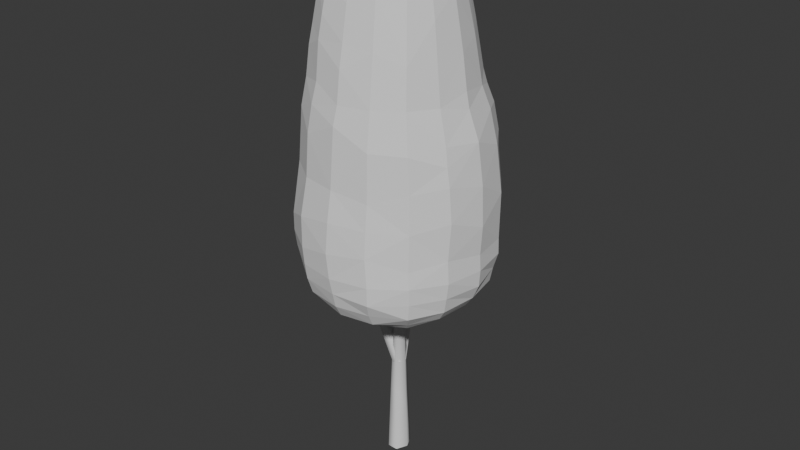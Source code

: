 # Source: VerticalTree-HIGHLOD.blend  (saved by Blender 4.1.24; exported with 4.5.12 LTS)
import bpy
from mathutils import Matrix  # noqa: F401  (used for matrix-valued properties, if any)

bpy.ops.wm.read_factory_settings(use_empty=True)
scene = bpy.context.scene
scene.name = 'Scene'

# ---- world
world_world = bpy.data.worlds.new('World'); scene.world = world_world
world_world.use_nodes = True; world_world.node_tree.nodes.clear()
_N = world_world.node_tree.nodes; _L = world_world.node_tree.links
n0 = _N.new('ShaderNodeOutputWorld'); n0.name = 'World Output'; n0.location = (300, 300)
n1 = _N.new('ShaderNodeBackground'); n1.name = 'Background'; n1.location = (10, 300)
n1.inputs[0].default_value = (0.05088, 0.05088, 0.05088, 1.0)
_L.new(n1.outputs[0], n0.inputs[0])
n0.is_active_output = True
world_world.color = (0.05088, 0.05088, 0.05088)
world_world.use_sun_shadow = False
world_world.sun_shadow_jitter_overblur = 0.0

# ---- meshes
me_cube = bpy.data.meshes.new('Cube')
me_cube.from_pydata([(-0.6349, -0.6411, -1.151), (-0.1243, -0.1006, 0.9343), (-0.6385, 0.6433, -1.138), (-0.1159, 0.1052, 0.9518), (0.633, -0.6371, -1.134), (0.1163, -0.1235, 0.9318), (0.6337, 0.6327, -1.12), (0.1016, 0.1151, 0.9537), (-0.8105, -0.86, -0.9155), (-0.8408, 0.8913, -0.9174), (0.8648, 0.8156, -0.9081), (0.8814, -0.8866, -0.916), (-0.8621, -0.8789, -0.5269), (-0.8007, 0.8382, -0.5294), (0.877, 0.8463, -0.5282), (0.8513, -0.863, -0.5206), (-0.7926, -0.807, -0.1053), (-0.782, 0.7967, -0.1128), (0.7986, 0.7927, -0.09228), (0.7944, -0.8126, -0.1001), (-0.7028, -0.7474, 0.2173), (-0.6905, 0.6985, 0.2058), (0.6573, 0.6655, 0.2027), (0.6922, -0.7084, 0.2139), (-0.642, -0.6505, 0.5144), (-0.617, 0.6442, 0.5119), (0.566, 0.5929, 0.4967), (0.6044, -0.6036, 0.5137), (-0.5019, -0.4878, 0.7848), (-0.492, 0.4987, 0.7773), (0.4498, 0.4596, 0.7591), (0.468, -0.473, 0.7778), (-0.2844, -0.2711, 0.9156), (-0.2587, 0.2627, 0.923), (0.245, 0.245, 0.9249), (0.2587, -0.2658, 0.9178), (-0.7274, 0.006295, -1.157), (-0.1973, -0.1799, 0.9296), (-0.1368, 0.003277, 0.9449), (-0.7498, 0.7751, -1.062), (0.0005966, 0.7242, -1.131), (-0.007527, 0.1208, 0.954), (0.7501, 0.7321, -1.052), (0.7201, 0.0006688, -1.128), (0.1196, -0.0009385, 0.9432), (0.7714, -0.7829, -1.072), (0.005005, -0.7337, -1.147), (-0.001889, -0.1277, 0.9314), (-0.7499, -0.7688, -1.067), (-0.8304, 0.8659, -0.7301), (0.8758, 0.8506, -0.7318), (0.8661, -0.8851, -0.7269), (0.02484, -1.228, -0.9208), (1.219, -0.02366, -0.9167), (-0.0168, 1.174, -0.9129), (-1.119, 0.01366, -0.9105), (-0.8757, -0.9109, -0.7341), (-0.8132, 0.8402, -0.313), (0.8332, 0.8273, -0.3059), (0.8254, -0.8341, -0.3053), (-0.02637, -1.226, -0.5175), (1.235, -0.003592, -0.5214), (0.01675, 1.156, -0.5297), (-1.14, 0.01106, -0.5328), (-0.8249, -0.8192, -0.3122), (-0.7195, 0.73, 0.05689), (0.7098, 0.7208, 0.0596), (0.7375, -0.7589, 0.05757), (-0.0239, -1.115, -0.1052), (1.117, -0.0101, -0.08721), (-0.007938, 1.098, -0.1044), (-1.07, 0.00358, -0.1125), (-0.7501, -0.7805, 0.06767), (-0.6556, 0.6722, 0.3634), (0.6101, 0.6312, 0.3537), (0.6547, -0.6597, 0.3675), (-0.00519, -1.005, 0.2201), (0.9264, -0.00331, 0.2086), (-0.01491, 0.9256, 0.203), (-0.9515, -0.01189, 0.2115), (-0.6751, -0.7008, 0.3763), (-0.58, 0.5888, 0.6515), (0.5221, 0.5419, 0.6393), (0.5571, -0.549, 0.6563), (-0.01528, -0.8577, 0.5216), (0.8074, 0.006681, 0.5023), (-0.01108, 0.8335, 0.5044), (-0.8494, 0.002051, 0.5015), (-0.5985, -0.5891, 0.6657), (-0.3569, 0.3688, 0.8678), (0.3445, 0.3453, 0.8633), (0.3518, -0.36, 0.8688), (-0.01238, -0.6616, 0.7825), (0.6244, -0.004367, 0.7656), (0.006972, 0.6465, 0.7669), (-0.6949, 0.009345, 0.7795), (-0.3786, -0.3629, 0.8681), (-0.1777, 0.1727, 0.9468), (0.1653, 0.172, 0.9492), (0.1879, -0.1896, 0.931), (-0.002365, -0.3746, 0.9137), (0.345, -0.01027, 0.9204), (0.003023, 0.3545, 0.9273), (-0.3802, 0.002509, 0.9193), (-0.5135, 0.004562, 0.8663), (0.007477, 0.4959, 0.8681), (0.474, -0.01019, 0.8638), (-0.007687, -0.5025, 0.8683), (-0.8153, 0.001936, 0.6565), (-0.002697, 0.7571, 0.6459), (0.7384, 0.002441, 0.6413), (-0.01316, -0.7745, 0.6641), (-0.9087, -0.002522, 0.3765), (-0.01753, 0.8836, 0.3557), (0.868, 0.001896, 0.3606), (-0.003, -0.9348, 0.3729), (-1.009, -0.01273, 0.06476), (-0.0121, 0.9959, 0.05819), (0.9889, -0.007127, 0.05965), (-0.003425, -1.058, 0.05925), (-1.119, 0.02669, -0.3158), (-0.004635, 1.141, -0.3142), (1.193, -0.005583, -0.2993), (-0.03062, -1.144, -0.3088), (-1.158, 0.002703, -0.7321), (0.007129, 1.176, -0.7314), (1.216, -0.01569, -0.7308), (-0.02047, -1.264, -0.7284), (-1.001, 0.01328, -1.056), (-0.002588, 1.018, -1.055), (1.037, -0.02067, -1.061), (0.002616, -1.078, -1.08), (-0.01247, -0.001575, 0.9449), (-0.002305, 0.003462, -1.166), (0.001027, -0.2583, 0.9253), (0.2366, -0.003331, 0.9398), (-0.00188, 0.2343, 0.9506), (-0.2611, 0.001897, 0.9409), (-0.6998, -0.3877, -1.143), (-0.1584, -0.1355, 0.9327), (-0.1293, 0.06216, 0.9495), (-0.7043, 0.7147, -1.102), (-0.3908, 0.7022, -1.13), (0.05572, 0.1211, 0.9544), (0.7002, 0.6906, -1.098), (0.6985, 0.3821, -1.135), (0.1202, -0.07227, 0.9364), (0.7121, -0.7103, -1.115), (0.3838, -0.6859, -1.139), (-0.07337, -0.1145, 0.9325), (-0.7849, -0.8238, -0.9995), (-0.8513, 0.8862, -0.8233), (0.878, 0.8445, -0.823), (0.888, -0.8994, -0.8205), (-0.453, -1.148, -0.9207), (1.115, -0.5028, -0.9154), (0.4699, 1.062, -0.9091), (-1.055, 0.494, -0.9137), (-0.8751, -0.912, -0.6344), (-0.8117, 0.8457, -0.4223), (0.859, 0.8406, -0.4164), (0.8383, -0.8448, -0.4131), (-0.4988, -1.147, -0.5214), (1.134, -0.4744, -0.5217), (0.4757, 1.085, -0.5291), (-1.046, 0.472, -0.5307), (-0.8102, -0.8108, -0.2062), (-0.7555, 0.7644, -0.02449), (0.753, 0.7662, -0.008667), (0.7595, -0.7835, -0.01605), (-0.4562, -1.042, -0.09946), (1.013, -0.4455, -0.09794), (0.4297, 1.031, -0.1004), (-0.9887, 0.4445, -0.1122), (-0.7153, -0.7614, 0.1375), (-0.6776, 0.6842, 0.2894), (0.6334, 0.6495, 0.2794), (0.6769, -0.6874, 0.289), (-0.387, -0.9345, 0.2099), (0.8596, -0.3807, 0.2034), (0.3508, 0.8562, 0.1991), (-0.8817, 0.3876, 0.2123), (-0.6553, -0.6738, 0.4448), (-0.5994, 0.6155, 0.5783), (0.5469, 0.5727, 0.5655), (0.5843, -0.5795, 0.5838), (-0.368, -0.8297, 0.523), (0.7592, -0.3325, 0.5032), (0.3065, 0.7559, 0.4978), (-0.7795, 0.3545, 0.5055), (-0.559, -0.5442, 0.7265), (-0.4241, 0.433, 0.8283), (0.4005, 0.4063, 0.8163), (0.4109, -0.4172, 0.829), (-0.2807, -0.6145, 0.7854), (0.5932, -0.2569, 0.7738), (0.2574, 0.5977, 0.7643), (-0.6383, 0.2811, 0.782), (-0.3262, -0.3124, 0.8966), (-0.2181, 0.2169, 0.9385), (0.2039, 0.207, 0.9409), (0.2224, -0.2272, 0.9276), (-0.156, -0.3508, 0.9136), (0.3269, -0.1489, 0.9191), (0.1368, 0.3235, 0.927), (-0.344, 0.1467, 0.9206), (-0.6969, 0.3913, -1.129), (-0.246, -0.23, 0.9258), (-0.1343, -0.05581, 0.9391), (-0.7949, 0.832, -0.9987), (0.3874, 0.6917, -1.128), (-0.07046, 0.1146, 0.9529), (0.8137, 0.7783, -0.99), (0.7102, -0.3902, -1.143), (0.1098, 0.06734, 0.9494), (0.8521, -0.8756, -1.008), (-0.4046, -0.6996, -1.146), (0.06942, -0.1317, 0.9315), (-0.7091, -0.7144, -1.114), (-0.8057, 0.8448, -0.6325), (0.8781, 0.8511, -0.6357), (0.8575, -0.8777, -0.6269), (0.4978, -1.171, -0.927), (1.096, 0.4325, -0.9104), (-0.4601, 1.082, -0.9146), (-1.04, -0.4686, -0.9114), (-0.857, -0.8933, -0.8295), (-0.8017, 0.8265, -0.2104), (0.8214, 0.8254, -0.1964), (0.8135, -0.826, -0.2), (0.4454, -1.12, -0.5193), (1.143, 0.4648, -0.5261), (-0.4327, 1.073, -0.5288), (-1.08, -0.4674, -0.5304), (-0.8419, -0.8418, -0.4189), (-0.6974, 0.7108, 0.1267), (0.6816, 0.6867, 0.1282), (0.7127, -0.7294, 0.1304), (0.4155, -1.042, -0.1034), (1.001, 0.4513, -0.09752), (-0.4296, 1.024, -0.1084), (-1.01, -0.4421, -0.1069), (-0.7751, -0.7999, -0.01371), (-0.6396, 0.6676, 0.434), (0.5872, 0.6095, 0.4265), (0.6271, -0.6316, 0.4427), (0.3759, -0.9155, 0.2054), (0.8401, 0.3747, 0.2016), (-0.3857, 0.8767, 0.202), (-0.8925, -0.4089, 0.2173), (-0.695, -0.7299, 0.2975), (-0.5423, 0.549, 0.7216), (0.4948, 0.5045, 0.6998), (0.5172, -0.5142, 0.7189), (0.3279, -0.7981, 0.512), (0.7249, 0.3278, 0.4965), (-0.3333, 0.788, 0.5011), (-0.81, -0.3717, 0.5235), (-0.6261, -0.6273, 0.5934), (-0.3035, 0.313, 0.8996), (0.2918, 0.2908, 0.8996), (0.3017, -0.3099, 0.8988), (0.2541, -0.6026, 0.7837), (0.5804, 0.2554, 0.7613), (-0.261, 0.6173, 0.776), (-0.6452, -0.2669, 0.7839), (-0.4408, -0.4243, 0.8313), (-0.1415, 0.1334, 0.9506), (0.1298, 0.1404, 0.9529), (0.1507, -0.153, 0.9312), (0.1451, -0.3451, 0.9159), (0.3168, 0.1286, 0.9226), (-0.1368, 0.3352, 0.926), (-0.3614, -0.1458, 0.9179), (-0.4711, 0.2063, 0.8662), (-0.4829, -0.1966, 0.8675), (-0.6014, 0.005974, 0.8291), (-0.4414, 0.003833, 0.8966), (0.1951, 0.4533, 0.8658), (-0.1881, 0.4669, 0.868), (0.007988, 0.5737, 0.8222), (0.005868, 0.4227, 0.9032), (0.4471, -0.2016, 0.867), (0.4392, 0.1829, 0.8626), (0.5509, -0.006095, 0.8189), (0.406, -0.01183, 0.8978), (-0.2125, -0.4704, 0.8679), (0.1939, -0.4649, 0.8684), (-0.01086, -0.5819, 0.8315), (-0.003969, -0.4335, 0.8966), (-0.7475, 0.3424, 0.6467), (-0.7561, -0.3316, 0.6527), (-0.839, -0.0009874, 0.5753), (-0.7568, 0.01278, 0.7233), (0.2929, 0.6956, 0.63), (-0.3106, 0.7361, 0.6464), (-0.005455, 0.7987, 0.5758), (0.003464, 0.7063, 0.7086), (0.6938, -0.3081, 0.646), (0.6691, 0.2982, 0.6291), (0.7755, 0.006175, 0.5714), (0.6884, -0.001685, 0.7076), (-0.339, -0.7488, 0.6665), (0.2956, -0.7259, 0.6601), (-0.01418, -0.8196, 0.5937), (-0.01151, -0.7238, 0.7227), (-0.8371, 0.3771, 0.363), (-0.8516, -0.4011, 0.3619), (-0.9422, -0.0094, 0.2907), (-0.872, 0.004442, 0.4403), (0.3263, 0.8074, 0.3516), (-0.3672, 0.8426, 0.361), (-0.01806, 0.9018, 0.2818), (-0.01583, 0.8619, 0.4296), (0.8131, -0.3503, 0.3562), (0.7854, 0.3547, 0.3536), (0.8986, -0.0003859, 0.2863), (0.8369, 0.004772, 0.4323), (-0.3861, -0.8923, 0.3691), (0.3497, -0.8544, 0.3634), (-0.001352, -0.975, 0.2983), (-0.0106, -0.8986, 0.4487), (-0.9246, 0.3992, 0.05548), (-0.939, -0.4245, 0.06448), (-1.044, -0.007844, -0.02157), (-0.967, -0.01315, 0.1384), (0.3842, 0.9228, 0.05746), (-0.4031, 0.9246, 0.05622), (-0.01398, 1.05, -0.0172), (-0.01244, 0.9512, 0.126), (0.9107, -0.4089, 0.05746), (0.9038, 0.3996, 0.06054), (1.043, -0.008574, -0.01028), (0.9542, -0.005515, 0.1305), (-0.4202, -0.9909, 0.06681), (0.3875, -0.9696, 0.05913), (-0.0139, -1.1, -0.01339), (-0.004044, -1.027, 0.1357), (-1.044, 0.4672, -0.319), (-1.049, -0.4414, -0.3148), (-1.14, 0.01521, -0.4205), (-1.105, 0.01308, -0.2109), (0.4506, 1.062, -0.3128), (-0.4513, 1.07, -0.3178), (0.004885, 1.15, -0.4227), (-0.005802, 1.129, -0.2086), (1.098, -0.4646, -0.2987), (1.101, 0.4559, -0.2978), (1.216, -0.002522, -0.4101), (1.162, -0.004921, -0.188), (-0.4715, -1.064, -0.3105), (0.4267, -1.066, -0.3077), (-0.03098, -1.177, -0.4138), (-0.02837, -1.132, -0.202), (-1.066, 0.4837, -0.7309), (-1.078, -0.4926, -0.7366), (-1.15, 0.01225, -0.8259), (-1.144, 0.00559, -0.6357), (0.4785, 1.096, -0.7307), (-0.4602, 1.109, -0.7293), (-0.00982, 1.191, -0.8211), (0.01672, 1.167, -0.6336), (1.125, -0.492, -0.7283), (1.137, 0.4624, -0.7325), (1.23, -0.01787, -0.8235), (1.234, -0.009798, -0.6302), (-0.4778, -1.184, -0.7316), (0.4807, -1.155, -0.7258), (0.001351, -1.257, -0.8288), (-0.03494, -1.255, -0.6301), (-0.9403, 0.4388, -1.059), (-0.9369, -0.4182, -1.061), (-0.8997, 0.01179, -1.112), (-1.069, 0.01557, -0.9931), (0.4201, 0.9361, -1.052), (-0.4234, 0.969, -1.059), (-0.001174, 0.904, -1.1), (-0.004438, 1.1, -0.9949), (0.9777, -0.444, -1.068), (0.9629, 0.4027, -1.057), (0.9182, -0.01147, -1.115), (1.142, -0.02796, -0.9975), (-0.4253, -0.987, -1.069), (0.4364, -1.006, -1.079), (-0.01274, -0.9186, -1.119), (0.01844, -1.177, -1.007), (-0.009507, -0.06485, 0.9377), (-0.01072, 0.06142, 0.9509), (0.052, -0.001086, 0.9438), (-0.0763, 0.0006359, 0.9452), (-0.001854, -0.4066, -1.161), (0.0009725, 0.4091, -1.15), (-0.4134, 0.002605, -1.154), (0.4119, -0.001454, -1.154), (-0.111, -0.2396, 0.9267), (0.1092, -0.2431, 0.9276), (-0.0004924, -0.3203, 0.9221), (0.004632, -0.1936, 0.9278), (0.2293, -0.105, 0.9349), (0.215, 0.0949, 0.9452), (0.2907, -0.006836, 0.9337), (0.1783, -0.001697, 0.9421), (0.0899, 0.219, 0.951), (-0.09587, 0.219, 0.949), (0.0003912, 0.2933, 0.9426), (-0.004402, 0.1776, 0.954), (-0.2351, 0.09687, 0.9444), (-0.2543, -0.09837, 0.9364), (-0.3232, 0.0009809, 0.9338), (-0.1984, 0.004148, 0.9441), (-0.1919, -0.07105, 0.9383), (-0.3082, -0.123, 0.9301), (-0.2901, 0.1208, 0.9361), (-0.0796, 0.1653, 0.9525), (-0.1155, 0.2752, 0.9408), (0.112, 0.2693, 0.9426), (0.164, 0.08026, 0.9485), (0.2647, 0.1102, 0.9375), (0.2769, -0.1257, 0.9304), (0.08774, -0.185, 0.929), (0.1261, -0.295, 0.9247), (-0.1335, -0.297, 0.9227), (0.3987, 0.4, -1.145), (-0.4039, 0.404, -1.166), (-0.4014, -0.4023, -1.174), (-0.07317, 0.05989, 0.9503), (0.05246, 0.06441, 0.9507), (0.05787, -0.06946, 0.9362), (0.4573, -1.097, -1.005), (0.4052, -0.8735, -1.118), (-0.3967, -0.8773, -1.125), (1.06, 0.4244, -0.9939), (0.8564, 0.3913, -1.094), (0.8596, -0.4005, -1.104), (-0.4551, 1.059, -0.9983), (-0.3972, 0.8661, -1.103), (0.3949, 0.8524, -1.096), (-0.9932, -0.4423, -0.9939), (-0.8611, -0.4, -1.117), (-0.8569, 0.4097, -1.112), (0.464, -1.148, -0.624), (0.4977, -1.173, -0.8224), (-0.4618, -1.174, -0.8296), (1.141, 0.4666, -0.633), (1.143, 0.4631, -0.8239), (1.14, -0.5013, -0.8236), (-0.4376, 1.082, -0.6323), (-0.476, 1.129, -0.8268), (0.4736, 1.084, -0.8232), (-1.089, -0.4869, -0.6374), (-1.067, -0.4829, -0.8246), (-1.07, 0.4901, -0.8235), (0.4238, -1.056, -0.2018), (0.4329, -1.083, -0.4141), (-0.4836, -1.096, -0.4146), (1.064, 0.4475, -0.1871), (1.134, 0.4612, -0.4093), (1.122, -0.466, -0.4078), (-0.4469, 1.058, -0.2103), (-0.4401, 1.071, -0.4224), (0.4611, 1.07, -0.4211), (-1.028, -0.4398, -0.2092), (-1.065, -0.4493, -0.4228), (-1.053, 0.4753, -0.4221), (0.3806, -0.9429, 0.1308), (0.4017, -1.006, -0.02074), (-0.4411, -1.012, -0.01537), (0.8647, 0.3839, 0.1257), (0.9649, 0.4257, -0.009859), (0.9638, -0.4307, -0.01865), (-0.3927, 0.8916, 0.1282), (-0.4141, 0.9696, -0.02091), (0.4103, 0.981, -0.0154), (-0.9185, -0.4163, 0.1385), (-0.9764, -0.436, -0.01553), (-0.9536, 0.419, -0.02312), (0.342, -0.8236, 0.4353), (0.3612, -0.883, 0.2876), (-0.3866, -0.9151, 0.2878), (0.7546, 0.3444, 0.4261), (0.8142, 0.3641, 0.2783), (0.8371, -0.3642, 0.2821), (-0.3466, 0.8097, 0.4359), (-0.3804, 0.868, 0.2781), (0.34, 0.8331, 0.2754), (-0.837, -0.3914, 0.4432), (-0.8645, -0.4017, 0.2936), (-0.8594, 0.3851, 0.2897), (0.2786, -0.6713, 0.7312), (0.3103, -0.7648, 0.5901), (-0.3559, -0.7918, 0.5952), (0.6316, 0.2816, 0.6965), (0.6967, 0.3102, 0.5659), (0.7272, -0.3212, 0.5762), (-0.294, 0.687, 0.7134), (-0.3232, 0.768, 0.5752), (0.2979, 0.7265, 0.5673), (-0.7157, -0.3038, 0.7244), (-0.7824, -0.351, 0.5862), (-0.761, 0.3547, 0.577), (0.1672, -0.3998, 0.8977), (0.2234, -0.5341, 0.8291), (-0.2454, -0.5407, 0.8296), (0.3739, 0.1521, 0.898), (0.5107, 0.2191, 0.8167), (0.5192, -0.2302, 0.8247), (-0.1601, 0.3988, 0.9022), (-0.2229, 0.5418, 0.8255), (0.2273, 0.5265, 0.8188), (-0.416, -0.1687, 0.8968), (-0.561, -0.2295, 0.8304), (-0.5534, 0.244, 0.8288), (-0.4011, 0.1743, 0.8971), (0.1641, 0.3835, 0.9016), (0.3818, -0.1739, 0.8984), (-0.1806, -0.4039, 0.896), (-0.7165, 0.3139, 0.716), (0.2776, 0.657, 0.7005), (0.6527, -0.2852, 0.7124), (-0.313, -0.6869, 0.734), (-0.8031, 0.358, 0.4387), (0.316, 0.7838, 0.4255), (0.7886, -0.3411, 0.4293), (-0.3791, -0.8611, 0.4482), (-0.9033, 0.3896, 0.1336), (0.3642, 0.8841, 0.1282), (0.8778, -0.394, 0.1298), (-0.3974, -0.9564, 0.1393), (-1.026, 0.4688, -0.2105), (0.4435, 1.056, -0.2024), (1.058, -0.4602, -0.194), (-0.4629, -1.053, -0.2035), (-1.049, 0.472, -0.6349), (0.4816, 1.091, -0.6353), (1.123, -0.4846, -0.629), (-0.4877, -1.173, -0.6308), (-1.0, 0.4686, -0.9964), (0.4412, 0.999, -0.9893), (1.074, -0.4851, -1.004), (-0.4355, -1.087, -1.012), (-0.07499, -0.05835, 0.9387), (0.3994, -0.3987, -1.153), (-0.08695, -0.1742, 0.9283), (0.1752, -0.08539, 0.9356), (0.0701, 0.1697, 0.9544), (-0.1802, 0.07673, 0.948)], [], [(545, 140, 3, 267), (544, 143, 7, 268), (543, 146, 5, 269), (542, 149, 1, 139), (541, 213, 4, 148), (540, 208, 1, 149), (539, 154, 8, 150), (538, 155, 11, 215), (537, 156, 10, 212), (536, 157, 9, 209), (535, 162, 12, 158), (534, 163, 15, 221), (533, 164, 14, 220), (532, 165, 13, 219), (531, 170, 16, 166), (530, 171, 19, 229), (529, 172, 18, 228), (528, 173, 17, 227), (527, 178, 20, 174), (526, 179, 23, 237), (525, 180, 22, 236), (524, 181, 21, 235), (523, 186, 24, 182), (522, 187, 27, 245), (521, 188, 26, 244), (520, 189, 25, 243), (519, 194, 28, 190), (518, 195, 31, 253), (517, 196, 30, 252), (516, 197, 29, 251), (515, 202, 32, 198), (514, 203, 35, 261), (513, 204, 34, 260), (512, 205, 33, 259), (511, 274, 89, 191), (510, 275, 104, 276), (509, 273, 103, 277), (508, 278, 90, 192), (507, 279, 105, 280), (506, 272, 102, 281), (505, 282, 91, 193), (504, 283, 106, 284), (503, 271, 101, 285), (502, 286, 96, 266), (501, 287, 107, 288), (500, 270, 100, 289), (499, 290, 81, 183), (498, 291, 108, 292), (497, 265, 95, 293), (496, 294, 82, 184), (495, 295, 109, 296), (494, 264, 94, 297), (493, 298, 83, 185), (492, 299, 110, 300), (491, 263, 93, 301), (490, 302, 88, 258), (489, 303, 111, 304), (488, 262, 92, 305), (487, 306, 73, 175), (486, 307, 112, 308), (485, 257, 87, 309), (484, 310, 74, 176), (483, 311, 113, 312), (482, 256, 86, 313), (481, 314, 75, 177), (480, 315, 114, 316), (479, 255, 85, 317), (478, 318, 80, 250), (477, 319, 115, 320), (476, 254, 84, 321), (475, 322, 65, 167), (474, 323, 116, 324), (473, 249, 79, 325), (472, 326, 66, 168), (471, 327, 117, 328), (470, 248, 78, 329), (469, 330, 67, 169), (468, 331, 118, 332), (467, 247, 77, 333), (466, 334, 72, 242), (465, 335, 119, 336), (464, 246, 76, 337), (463, 338, 57, 159), (462, 339, 120, 340), (461, 241, 71, 341), (460, 342, 58, 160), (459, 343, 121, 344), (458, 240, 70, 345), (457, 346, 59, 161), (456, 347, 122, 348), (455, 239, 69, 349), (454, 350, 64, 234), (453, 351, 123, 352), (452, 238, 68, 353), (451, 354, 49, 151), (450, 355, 124, 356), (449, 233, 63, 357), (448, 358, 50, 152), (447, 359, 125, 360), (446, 232, 62, 361), (445, 362, 51, 153), (444, 363, 126, 364), (443, 231, 61, 365), (442, 366, 56, 226), (441, 367, 127, 368), (440, 230, 60, 369), (439, 370, 39, 141), (438, 371, 128, 372), (437, 225, 55, 373), (436, 374, 42, 144), (435, 375, 129, 376), (434, 224, 54, 377), (433, 378, 45, 147), (432, 379, 130, 380), (431, 223, 53, 381), (430, 382, 48, 218), (429, 383, 131, 384), (428, 222, 52, 385), (427, 386, 47, 217), (426, 387, 132, 388), (425, 140, 38, 389), (424, 390, 46, 216), (423, 391, 133, 392), (422, 145, 43, 393), (421, 394, 37, 207), (420, 395, 134, 396), (419, 217, 47, 397), (418, 398, 99, 201), (417, 399, 135, 400), (416, 214, 44, 401), (415, 402, 98, 200), (414, 403, 136, 404), (413, 211, 41, 405), (412, 406, 97, 199), (411, 407, 137, 408), (410, 208, 38, 409), (407, 410, 409, 137), (37, 139, 410, 407), (139, 1, 208, 410), (273, 411, 408, 103), (32, 207, 411, 273), (207, 37, 407, 411), (205, 412, 199, 33), (103, 408, 412, 205), (408, 137, 406, 412), (403, 413, 405, 136), (97, 267, 413, 403), (267, 3, 211, 413), (272, 414, 404, 102), (33, 199, 414, 272), (199, 97, 403, 414), (204, 415, 200, 34), (102, 404, 415, 204), (404, 136, 402, 415), (399, 416, 401, 135), (98, 268, 416, 399), (268, 7, 214, 416), (271, 417, 400, 101), (34, 200, 417, 271), (200, 98, 399, 417), (203, 418, 201, 35), (101, 400, 418, 203), (400, 135, 398, 418), (395, 419, 397, 134), (99, 269, 419, 395), (269, 5, 217, 419), (270, 420, 396, 100), (35, 201, 420, 270), (201, 99, 395, 420), (202, 421, 207, 32), (100, 396, 421, 202), (396, 134, 394, 421), (391, 422, 393, 133), (40, 210, 422, 391), (210, 6, 145, 422), (206, 423, 392, 36), (2, 142, 423, 206), (142, 40, 391, 423), (138, 424, 216, 0), (36, 392, 424, 138), (392, 133, 390, 424), (387, 425, 389, 132), (41, 211, 425, 387), (211, 3, 140, 425), (214, 426, 388, 44), (7, 143, 426, 214), (143, 41, 387, 426), (146, 427, 217, 5), (44, 388, 427, 146), (388, 132, 386, 427), (383, 428, 385, 131), (45, 215, 428, 383), (215, 11, 222, 428), (148, 429, 384, 46), (4, 147, 429, 148), (147, 45, 383, 429), (216, 430, 218, 0), (46, 384, 430, 216), (384, 131, 382, 430), (379, 431, 381, 130), (42, 212, 431, 379), (212, 10, 223, 431), (145, 432, 380, 43), (6, 144, 432, 145), (144, 42, 379, 432), (213, 433, 147, 4), (43, 380, 433, 213), (380, 130, 378, 433), (375, 434, 377, 129), (39, 209, 434, 375), (209, 9, 224, 434), (142, 435, 376, 40), (2, 141, 435, 142), (141, 39, 375, 435), (210, 436, 144, 6), (40, 376, 436, 210), (376, 129, 374, 436), (371, 437, 373, 128), (48, 150, 437, 371), (150, 8, 225, 437), (138, 438, 372, 36), (0, 218, 438, 138), (218, 48, 371, 438), (206, 439, 141, 2), (36, 372, 439, 206), (372, 128, 370, 439), (367, 440, 369, 127), (51, 221, 440, 367), (221, 15, 230, 440), (222, 441, 368, 52), (11, 153, 441, 222), (153, 51, 367, 441), (154, 442, 226, 8), (52, 368, 442, 154), (368, 127, 366, 442), (363, 443, 365, 126), (50, 220, 443, 363), (220, 14, 231, 443), (223, 444, 364, 53), (10, 152, 444, 223), (152, 50, 363, 444), (155, 445, 153, 11), (53, 364, 445, 155), (364, 126, 362, 445), (359, 446, 361, 125), (49, 219, 446, 359), (219, 13, 232, 446), (224, 447, 360, 54), (9, 151, 447, 224), (151, 49, 359, 447), (156, 448, 152, 10), (54, 360, 448, 156), (360, 125, 358, 448), (355, 449, 357, 124), (56, 158, 449, 355), (158, 12, 233, 449), (225, 450, 356, 55), (8, 226, 450, 225), (226, 56, 355, 450), (157, 451, 151, 9), (55, 356, 451, 157), (356, 124, 354, 451), (351, 452, 353, 123), (59, 229, 452, 351), (229, 19, 238, 452), (230, 453, 352, 60), (15, 161, 453, 230), (161, 59, 351, 453), (162, 454, 234, 12), (60, 352, 454, 162), (352, 123, 350, 454), (347, 455, 349, 122), (58, 228, 455, 347), (228, 18, 239, 455), (231, 456, 348, 61), (14, 160, 456, 231), (160, 58, 347, 456), (163, 457, 161, 15), (61, 348, 457, 163), (348, 122, 346, 457), (343, 458, 345, 121), (57, 227, 458, 343), (227, 17, 240, 458), (232, 459, 344, 62), (13, 159, 459, 232), (159, 57, 343, 459), (164, 460, 160, 14), (62, 344, 460, 164), (344, 121, 342, 460), (339, 461, 341, 120), (64, 166, 461, 339), (166, 16, 241, 461), (233, 462, 340, 63), (12, 234, 462, 233), (234, 64, 339, 462), (165, 463, 159, 13), (63, 340, 463, 165), (340, 120, 338, 463), (335, 464, 337, 119), (67, 237, 464, 335), (237, 23, 246, 464), (238, 465, 336, 68), (19, 169, 465, 238), (169, 67, 335, 465), (170, 466, 242, 16), (68, 336, 466, 170), (336, 119, 334, 466), (331, 467, 333, 118), (66, 236, 467, 331), (236, 22, 247, 467), (239, 468, 332, 69), (18, 168, 468, 239), (168, 66, 331, 468), (171, 469, 169, 19), (69, 332, 469, 171), (332, 118, 330, 469), (327, 470, 329, 117), (65, 235, 470, 327), (235, 21, 248, 470), (240, 471, 328, 70), (17, 167, 471, 240), (167, 65, 327, 471), (172, 472, 168, 18), (70, 328, 472, 172), (328, 117, 326, 472), (323, 473, 325, 116), (72, 174, 473, 323), (174, 20, 249, 473), (241, 474, 324, 71), (16, 242, 474, 241), (242, 72, 323, 474), (173, 475, 167, 17), (71, 324, 475, 173), (324, 116, 322, 475), (319, 476, 321, 115), (75, 245, 476, 319), (245, 27, 254, 476), (246, 477, 320, 76), (23, 177, 477, 246), (177, 75, 319, 477), (178, 478, 250, 20), (76, 320, 478, 178), (320, 115, 318, 478), (315, 479, 317, 114), (74, 244, 479, 315), (244, 26, 255, 479), (247, 480, 316, 77), (22, 176, 480, 247), (176, 74, 315, 480), (179, 481, 177, 23), (77, 316, 481, 179), (316, 114, 314, 481), (311, 482, 313, 113), (73, 243, 482, 311), (243, 25, 256, 482), (248, 483, 312, 78), (21, 175, 483, 248), (175, 73, 311, 483), (180, 484, 176, 22), (78, 312, 484, 180), (312, 113, 310, 484), (307, 485, 309, 112), (80, 182, 485, 307), (182, 24, 257, 485), (249, 486, 308, 79), (20, 250, 486, 249), (250, 80, 307, 486), (181, 487, 175, 21), (79, 308, 487, 181), (308, 112, 306, 487), (303, 488, 305, 111), (83, 253, 488, 303), (253, 31, 262, 488), (254, 489, 304, 84), (27, 185, 489, 254), (185, 83, 303, 489), (186, 490, 258, 24), (84, 304, 490, 186), (304, 111, 302, 490), (299, 491, 301, 110), (82, 252, 491, 299), (252, 30, 263, 491), (255, 492, 300, 85), (26, 184, 492, 255), (184, 82, 299, 492), (187, 493, 185, 27), (85, 300, 493, 187), (300, 110, 298, 493), (295, 494, 297, 109), (81, 251, 494, 295), (251, 29, 264, 494), (256, 495, 296, 86), (25, 183, 495, 256), (183, 81, 295, 495), (188, 496, 184, 26), (86, 296, 496, 188), (296, 109, 294, 496), (291, 497, 293, 108), (88, 190, 497, 291), (190, 28, 265, 497), (257, 498, 292, 87), (24, 258, 498, 257), (258, 88, 291, 498), (189, 499, 183, 25), (87, 292, 499, 189), (292, 108, 290, 499), (287, 500, 289, 107), (91, 261, 500, 287), (261, 35, 270, 500), (262, 501, 288, 92), (31, 193, 501, 262), (193, 91, 287, 501), (194, 502, 266, 28), (92, 288, 502, 194), (288, 107, 286, 502), (283, 503, 285, 106), (90, 260, 503, 283), (260, 34, 271, 503), (263, 504, 284, 93), (30, 192, 504, 263), (192, 90, 283, 504), (195, 505, 193, 31), (93, 284, 505, 195), (284, 106, 282, 505), (279, 506, 281, 105), (89, 259, 506, 279), (259, 33, 272, 506), (264, 507, 280, 94), (29, 191, 507, 264), (191, 89, 279, 507), (196, 508, 192, 30), (94, 280, 508, 196), (280, 105, 278, 508), (275, 509, 277, 104), (96, 198, 509, 275), (198, 32, 273, 509), (265, 510, 276, 95), (28, 266, 510, 265), (266, 96, 275, 510), (197, 511, 191, 29), (95, 276, 511, 197), (276, 104, 274, 511), (274, 512, 259, 89), (104, 277, 512, 274), (277, 103, 205, 512), (278, 513, 260, 90), (105, 281, 513, 278), (281, 102, 204, 513), (282, 514, 261, 91), (106, 285, 514, 282), (285, 101, 203, 514), (286, 515, 198, 96), (107, 289, 515, 286), (289, 100, 202, 515), (290, 516, 251, 81), (108, 293, 516, 290), (293, 95, 197, 516), (294, 517, 252, 82), (109, 297, 517, 294), (297, 94, 196, 517), (298, 518, 253, 83), (110, 301, 518, 298), (301, 93, 195, 518), (302, 519, 190, 88), (111, 305, 519, 302), (305, 92, 194, 519), (306, 520, 243, 73), (112, 309, 520, 306), (309, 87, 189, 520), (310, 521, 244, 74), (113, 313, 521, 310), (313, 86, 188, 521), (314, 522, 245, 75), (114, 317, 522, 314), (317, 85, 187, 522), (318, 523, 182, 80), (115, 321, 523, 318), (321, 84, 186, 523), (322, 524, 235, 65), (116, 325, 524, 322), (325, 79, 181, 524), (326, 525, 236, 66), (117, 329, 525, 326), (329, 78, 180, 525), (330, 526, 237, 67), (118, 333, 526, 330), (333, 77, 179, 526), (334, 527, 174, 72), (119, 337, 527, 334), (337, 76, 178, 527), (338, 528, 227, 57), (120, 341, 528, 338), (341, 71, 173, 528), (342, 529, 228, 58), (121, 345, 529, 342), (345, 70, 172, 529), (346, 530, 229, 59), (122, 349, 530, 346), (349, 69, 171, 530), (350, 531, 166, 64), (123, 353, 531, 350), (353, 68, 170, 531), (354, 532, 219, 49), (124, 357, 532, 354), (357, 63, 165, 532), (358, 533, 220, 50), (125, 361, 533, 358), (361, 62, 164, 533), (362, 534, 221, 51), (126, 365, 534, 362), (365, 61, 163, 534), (366, 535, 158, 56), (127, 369, 535, 366), (369, 60, 162, 535), (370, 536, 209, 39), (128, 373, 536, 370), (373, 55, 157, 536), (374, 537, 212, 42), (129, 377, 537, 374), (377, 54, 156, 537), (378, 538, 215, 45), (130, 381, 538, 378), (381, 53, 155, 538), (382, 539, 150, 48), (131, 385, 539, 382), (385, 52, 154, 539), (386, 540, 149, 47), (132, 389, 540, 386), (389, 38, 208, 540), (390, 541, 148, 46), (133, 393, 541, 390), (393, 43, 213, 541), (394, 542, 139, 37), (134, 397, 542, 394), (397, 47, 149, 542), (398, 543, 269, 99), (135, 401, 543, 398), (401, 44, 146, 543), (402, 544, 268, 98), (136, 405, 544, 402), (405, 41, 143, 544), (406, 545, 267, 97), (137, 409, 545, 406), (409, 38, 140, 545)])
_uv = me_cube.uv_layers.new(name='UVMap')
_uv.uv.foreach_set('vector', [0.6205, 0.1875, 0.625, 0.1875, 0.625, 0.25, 0.6205, 0.25, 0.6205, 0.4375, 0.625, 0.4375, 0.625, 0.5, 0.6205, 0.5, 0.6205, 0.6875, 0.625, 0.6875, 0.625, 0.75, 0.6205, 0.75, 0.6205, 0.9375, 0.625, 0.9375, 0.625, 1.0, 0.6205, 1.0, 0.3125, 0.6875, 0.375, 0.6875, 0.375, 0.75, 0.3125, 0.75, 0.8125, 0.6875, 0.875, 0.6875, 0.875, 0.75, 0.8125, 0.75, 0.3957, 0.9375, 0.4025, 0.9375, 0.4025, 1.0, 0.3957, 1.0, 0.3957, 0.6875, 0.4025, 0.6875, 0.4025, 0.75, 0.3957, 0.75, 0.3957, 0.4375, 0.4025, 0.4375, 0.4025, 0.5, 0.3957, 0.5, 0.3957, 0.1875, 0.4025, 0.1875, 0.4025, 0.25, 0.3957, 0.25, 0.4328, 0.9375, 0.4428, 0.9375, 0.4428, 1.0, 0.4328, 1.0, 0.4328, 0.6875, 0.4428, 0.6875, 0.4428, 0.75, 0.4328, 0.75, 0.4328, 0.4375, 0.4428, 0.4375, 0.4428, 0.5, 0.4328, 0.5, 0.4328, 0.1875, 0.4428, 0.1875, 0.4428, 0.25, 0.4328, 0.25, 0.477, 0.9375, 0.4884, 0.9375, 0.4884, 1.0, 0.477, 1.0, 0.477, 0.6875, 0.4884, 0.6875, 0.4884, 0.75, 0.477, 0.75, 0.477, 0.4375, 0.4884, 0.4375, 0.4884, 0.5, 0.477, 0.5, 0.477, 0.1875, 0.4884, 0.1875, 0.4884, 0.25, 0.477, 0.25, 0.5143, 0.9375, 0.523, 0.9375, 0.523, 1.0, 0.5143, 1.0, 0.5143, 0.6875, 0.523, 0.6875, 0.523, 0.75, 0.5143, 0.75, 0.5143, 0.4375, 0.523, 0.4375, 0.523, 0.5, 0.5143, 0.5, 0.5143, 0.1875, 0.523, 0.1875, 0.523, 0.25, 0.5143, 0.25, 0.5468, 0.9375, 0.5548, 0.9375, 0.5548, 1.0, 0.5468, 1.0, 0.5468, 0.6875, 0.5548, 0.6875, 0.5548, 0.75, 0.5468, 0.75, 0.5468, 0.4375, 0.5548, 0.4375, 0.5548, 0.5, 0.5468, 0.5, 0.5468, 0.1875, 0.5548, 0.1875, 0.5548, 0.25, 0.5468, 0.25, 0.5759, 0.9375, 0.5829, 0.9375, 0.5829, 1.0, 0.5759, 1.0, 0.5759, 0.6875, 0.5829, 0.6875, 0.5829, 0.75, 0.5759, 0.75, 0.5759, 0.4375, 0.5829, 0.4375, 0.5829, 0.5, 0.5759, 0.5, 0.5759, 0.1875, 0.5829, 0.1875, 0.5829, 0.25, 0.5759, 0.25, 0.601, 0.9375, 0.607, 0.9375, 0.607, 1.0, 0.601, 1.0, 0.601, 0.6875, 0.607, 0.6875, 0.607, 0.75, 0.601, 0.75, 0.601, 0.4375, 0.607, 0.4375, 0.607, 0.5, 0.601, 0.5, 0.601, 0.1875, 0.607, 0.1875, 0.607, 0.25, 0.601, 0.25, 0.5889, 0.1875, 0.5949, 0.1875, 0.5949, 0.25, 0.5889, 0.25, 0.5889, 0.0625, 0.5949, 0.0625, 0.5949, 0.125, 0.5889, 0.125, 0.601, 0.0625, 0.607, 0.0625, 0.607, 0.125, 0.601, 0.125, 0.5889, 0.4375, 0.5949, 0.4375, 0.5949, 0.5, 0.5889, 0.5, 0.5889, 0.3125, 0.5949, 0.3125, 0.5949, 0.375, 0.5889, 0.375, 0.601, 0.3125, 0.607, 0.3125, 0.607, 0.375, 0.601, 0.375, 0.5889, 0.6875, 0.5949, 0.6875, 0.5949, 0.75, 0.5889, 0.75, 0.5889, 0.5625, 0.5949, 0.5625, 0.5949, 0.625, 0.5889, 0.625, 0.601, 0.5625, 0.607, 0.5625, 0.607, 0.625, 0.601, 0.625, 0.5889, 0.9375, 0.5949, 0.9375, 0.5949, 1.0, 0.5889, 1.0, 0.5889, 0.8125, 0.5949, 0.8125, 0.5949, 0.875, 0.5889, 0.875, 0.601, 0.8125, 0.607, 0.8125, 0.607, 0.875, 0.601, 0.875, 0.5618, 0.1875, 0.5688, 0.1875, 0.5688, 0.25, 0.5618, 0.25, 0.5618, 0.0625, 0.5688, 0.0625, 0.5688, 0.125, 0.5618, 0.125, 0.5759, 0.0625, 0.5829, 0.0625, 0.5829, 0.125, 0.5759, 0.125, 0.5618, 0.4375, 0.5688, 0.4375, 0.5688, 0.5, 0.5618, 0.5, 0.5618, 0.3125, 0.5688, 0.3125, 0.5688, 0.375, 0.5618, 0.375, 0.5759, 0.3125, 0.5829, 0.3125, 0.5829, 0.375, 0.5759, 0.375, 0.5618, 0.6875, 0.5688, 0.6875, 0.5688, 0.75, 0.5618, 0.75, 0.5618, 0.5625, 0.5688, 0.5625, 0.5688, 0.625, 0.5618, 0.625, 0.5759, 0.5625, 0.5829, 0.5625, 0.5829, 0.625, 0.5759, 0.625, 0.5618, 0.9375, 0.5688, 0.9375, 0.5688, 1.0, 0.5618, 1.0, 0.5618, 0.8125, 0.5688, 0.8125, 0.5688, 0.875, 0.5618, 0.875, 0.5759, 0.8125, 0.5829, 0.8125, 0.5829, 0.875, 0.5759, 0.875, 0.5309, 0.1875, 0.5389, 0.1875, 0.5389, 0.25, 0.5309, 0.25, 0.5309, 0.0625, 0.5389, 0.0625, 0.5389, 0.125, 0.5309, 0.125, 0.5468, 0.0625, 0.5548, 0.0625, 0.5548, 0.125, 0.5468, 0.125, 0.5309, 0.4375, 0.5389, 0.4375, 0.5389, 0.5, 0.5309, 0.5, 0.5309, 0.3125, 0.5389, 0.3125, 0.5389, 0.375, 0.5309, 0.375, 0.5468, 0.3125, 0.5548, 0.3125, 0.5548, 0.375, 0.5468, 0.375, 0.5309, 0.6875, 0.5389, 0.6875, 0.5389, 0.75, 0.5309, 0.75, 0.5309, 0.5625, 0.5389, 0.5625, 0.5389, 0.625, 0.5309, 0.625, 0.5468, 0.5625, 0.5548, 0.5625, 0.5548, 0.625, 0.5468, 0.625, 0.5309, 0.9375, 0.5389, 0.9375, 0.5389, 1.0, 0.5309, 1.0, 0.5309, 0.8125, 0.5389, 0.8125, 0.5389, 0.875, 0.5309, 0.875, 0.5468, 0.8125, 0.5548, 0.8125, 0.5548, 0.875, 0.5468, 0.875, 0.497, 0.1875, 0.5057, 0.1875, 0.5057, 0.25, 0.497, 0.25, 0.497, 0.0625, 0.5057, 0.0625, 0.5057, 0.125, 0.497, 0.125, 0.5143, 0.0625, 0.523, 0.0625, 0.523, 0.125, 0.5143, 0.125, 0.497, 0.4375, 0.5057, 0.4375, 0.5057, 0.5, 0.497, 0.5, 0.497, 0.3125, 0.5057, 0.3125, 0.5057, 0.375, 0.497, 0.375, 0.5143, 0.3125, 0.523, 0.3125, 0.523, 0.375, 0.5143, 0.375, 0.497, 0.6875, 0.5057, 0.6875, 0.5057, 0.75, 0.497, 0.75, 0.497, 0.5625, 0.5057, 0.5625, 0.5057, 0.625, 0.497, 0.625, 0.5143, 0.5625, 0.523, 0.5625, 0.523, 0.625, 0.5143, 0.625, 0.497, 0.9375, 0.5057, 0.9375, 0.5057, 1.0, 0.497, 1.0, 0.497, 0.8125, 0.5057, 0.8125, 0.5057, 0.875, 0.497, 0.875, 0.5143, 0.8125, 0.523, 0.8125, 0.523, 0.875, 0.5143, 0.875, 0.4542, 0.1875, 0.4656, 0.1875, 0.4656, 0.25, 0.4542, 0.25, 0.4542, 0.0625, 0.4656, 0.0625, 0.4656, 0.125, 0.4542, 0.125, 0.477, 0.0625, 0.4884, 0.0625, 0.4884, 0.125, 0.477, 0.125, 0.4542, 0.4375, 0.4656, 0.4375, 0.4656, 0.5, 0.4542, 0.5, 0.4542, 0.3125, 0.4656, 0.3125, 0.4656, 0.375, 0.4542, 0.375, 0.477, 0.3125, 0.4884, 0.3125, 0.4884, 0.375, 0.477, 0.375, 0.4542, 0.6875, 0.4656, 0.6875, 0.4656, 0.75, 0.4542, 0.75, 0.4542, 0.5625, 0.4656, 0.5625, 0.4656, 0.625, 0.4542, 0.625, 0.477, 0.5625, 0.4884, 0.5625, 0.4884, 0.625, 0.477, 0.625, 0.4542, 0.9375, 0.4656, 0.9375, 0.4656, 1.0, 0.4542, 1.0, 0.4542, 0.8125, 0.4656, 0.8125, 0.4656, 0.875, 0.4542, 0.875, 0.477, 0.8125, 0.4884, 0.8125, 0.4884, 0.875, 0.477, 0.875, 0.4126, 0.1875, 0.4227, 0.1875, 0.4227, 0.25, 0.4126, 0.25, 0.4126, 0.0625, 0.4227, 0.0625, 0.4227, 0.125, 0.4126, 0.125, 0.4328, 0.0625, 0.4428, 0.0625, 0.4428, 0.125, 0.4328, 0.125, 0.4126, 0.4375, 0.4227, 0.4375, 0.4227, 0.5, 0.4126, 0.5, 0.4126, 0.3125, 0.4227, 0.3125, 0.4227, 0.375, 0.4126, 0.375, 0.4328, 0.3125, 0.4428, 0.3125, 0.4428, 0.375, 0.4328, 0.375, 0.4126, 0.6875, 0.4227, 0.6875, 0.4227, 0.75, 0.4126, 0.75, 0.4126, 0.5625, 0.4227, 0.5625, 0.4227, 0.625, 0.4126, 0.625, 0.4328, 0.5625, 0.4428, 0.5625, 0.4428, 0.625, 0.4328, 0.625, 0.4126, 0.9375, 0.4227, 0.9375, 0.4227, 1.0, 0.4126, 1.0, 0.4126, 0.8125, 0.4227, 0.8125, 0.4227, 0.875, 0.4126, 0.875, 0.4328, 0.8125, 0.4428, 0.8125, 0.4428, 0.875, 0.4328, 0.875, 0.3819, 0.1875, 0.3888, 0.1875, 0.3888, 0.25, 0.3819, 0.25, 0.3819, 0.0625, 0.3888, 0.0625, 0.3888, 0.125, 0.3819, 0.125, 0.3957, 0.0625, 0.4025, 0.0625, 0.4025, 0.125, 0.3957, 0.125, 0.3819, 0.4375, 0.3888, 0.4375, 0.3888, 0.5, 0.3819, 0.5, 0.3819, 0.3125, 0.3888, 0.3125, 0.3888, 0.375, 0.3819, 0.375, 0.3957, 0.3125, 0.4025, 0.3125, 0.4025, 0.375, 0.3957, 0.375, 0.3819, 0.6875, 0.3888, 0.6875, 0.3888, 0.75, 0.3819, 0.75, 0.3819, 0.5625, 0.3888, 0.5625, 0.3888, 0.625, 0.3819, 0.625, 0.3957, 0.5625, 0.4025, 0.5625, 0.4025, 0.625, 0.3957, 0.625, 0.3819, 0.9375, 0.3888, 0.9375, 0.3888, 1.0, 0.3819, 1.0, 0.3819, 0.8125, 0.3888, 0.8125, 0.3888, 0.875, 0.3819, 0.875, 0.3957, 0.8125, 0.4025, 0.8125, 0.4025, 0.875, 0.3957, 0.875, 0.6875, 0.6875, 0.75, 0.6875, 0.75, 0.75, 0.6875, 0.75, 0.6875, 0.5625, 0.75, 0.5625, 0.75, 0.625, 0.6875, 0.625, 0.8125, 0.5625, 0.875, 0.5625, 0.875, 0.625, 0.8125, 0.625, 0.1875, 0.6875, 0.25, 0.6875, 0.25, 0.75, 0.1875, 0.75, 0.1875, 0.5625, 0.25, 0.5625, 0.25, 0.625, 0.1875, 0.625, 0.3125, 0.5625, 0.375, 0.5625, 0.375, 0.625, 0.3125, 0.625, 0.6115, 0.9375, 0.616, 0.9375, 0.616, 1.0, 0.6115, 1.0, 0.6115, 0.8125, 0.616, 0.8125, 0.616, 0.875, 0.6115, 0.875, 0.6205, 0.8125, 0.625, 0.8125, 0.625, 0.875, 0.6205, 0.875, 0.6115, 0.6875, 0.616, 0.6875, 0.616, 0.75, 0.6115, 0.75, 0.6115, 0.5625, 0.616, 0.5625, 0.616, 0.625, 0.6115, 0.625, 0.6205, 0.5625, 0.625, 0.5625, 0.625, 0.625, 0.6205, 0.625, 0.6115, 0.4375, 0.616, 0.4375, 0.616, 0.5, 0.6115, 0.5, 0.6115, 0.3125, 0.616, 0.3125, 0.616, 0.375, 0.6115, 0.375, 0.6205, 0.3125, 0.625, 0.3125, 0.625, 0.375, 0.6205, 0.375, 0.6115, 0.1875, 0.616, 0.1875, 0.616, 0.25, 0.6115, 0.25, 0.6115, 0.0625, 0.616, 0.0625, 0.616, 0.125, 0.6115, 0.125, 0.6205, 0.0625, 0.625, 0.0625, 0.625, 0.125, 0.6205, 0.125, 0.616, 0.0625, 0.6205, 0.0625, 0.6205, 0.125, 0.616, 0.125, 0.616, 0.0, 0.6205, 0.0, 0.6205, 0.0625, 0.616, 0.0625, 0.6205, 0.0, 0.625, 0.0, 0.625, 0.0625, 0.6205, 0.0625, 0.607, 0.0625, 0.6115, 0.0625, 0.6115, 0.125, 0.607, 0.125, 0.607, 0.0, 0.6115, 0.0, 0.6115, 0.0625, 0.607, 0.0625, 0.6115, 0.0, 0.616, 0.0, 0.616, 0.0625, 0.6115, 0.0625, 0.607, 0.1875, 0.6115, 0.1875, 0.6115, 0.25, 0.607, 0.25, 0.607, 0.125, 0.6115, 0.125, 0.6115, 0.1875, 0.607, 0.1875, 0.6115, 0.125, 0.616, 0.125, 0.616, 0.1875, 0.6115, 0.1875, 0.616, 0.3125, 0.6205, 0.3125, 0.6205, 0.375, 0.616, 0.375, 0.616, 0.25, 0.6205, 0.25, 0.6205, 0.3125, 0.616, 0.3125, 0.6205, 0.25, 0.625, 0.25, 0.625, 0.3125, 0.6205, 0.3125, 0.607, 0.3125, 0.6115, 0.3125, 0.6115, 0.375, 0.607, 0.375, 0.607, 0.25, 0.6115, 0.25, 0.6115, 0.3125, 0.607, 0.3125, 0.6115, 0.25, 0.616, 0.25, 0.616, 0.3125, 0.6115, 0.3125, 0.607, 0.4375, 0.6115, 0.4375, 0.6115, 0.5, 0.607, 0.5, 0.607, 0.375, 0.6115, 0.375, 0.6115, 0.4375, 0.607, 0.4375, 0.6115, 0.375, 0.616, 0.375, 0.616, 0.4375, 0.6115, 0.4375, 0.616, 0.5625, 0.6205, 0.5625, 0.6205, 0.625, 0.616, 0.625, 0.616, 0.5, 0.6205, 0.5, 0.6205, 0.5625, 0.616, 0.5625, 0.6205, 0.5, 0.625, 0.5, 0.625, 0.5625, 0.6205, 0.5625, 0.607, 0.5625, 0.6115, 0.5625, 0.6115, 0.625, 0.607, 0.625, 0.607, 0.5, 0.6115, 0.5, 0.6115, 0.5625, 0.607, 0.5625, 0.6115, 0.5, 0.616, 0.5, 0.616, 0.5625, 0.6115, 0.5625, 0.607, 0.6875, 0.6115, 0.6875, 0.6115, 0.75, 0.607, 0.75, 0.607, 0.625, 0.6115, 0.625, 0.6115, 0.6875, 0.607, 0.6875, 0.6115, 0.625, 0.616, 0.625, 0.616, 0.6875, 0.6115, 0.6875, 0.616, 0.8125, 0.6205, 0.8125, 0.6205, 0.875, 0.616, 0.875, 0.616, 0.75, 0.6205, 0.75, 0.6205, 0.8125, 0.616, 0.8125, 0.6205, 0.75, 0.625, 0.75, 0.625, 0.8125, 0.6205, 0.8125, 0.607, 0.8125, 0.6115, 0.8125, 0.6115, 0.875, 0.607, 0.875, 0.607, 0.75, 0.6115, 0.75, 0.6115, 0.8125, 0.607, 0.8125, 0.6115, 0.75, 0.616, 0.75, 0.616, 0.8125, 0.6115, 0.8125, 0.607, 0.9375, 0.6115, 0.9375, 0.6115, 1.0, 0.607, 1.0, 0.607, 0.875, 0.6115, 0.875, 0.6115, 0.9375, 0.607, 0.9375, 0.6115, 0.875, 0.616, 0.875, 0.616, 0.9375, 0.6115, 0.9375, 0.25, 0.5625, 0.3125, 0.5625, 0.3125, 0.625, 0.25, 0.625, 0.25, 0.5, 0.3125, 0.5, 0.3125, 0.5625, 0.25, 0.5625, 0.3125, 0.5, 0.375, 0.5, 0.375, 0.5625, 0.3125, 0.5625, 0.125, 0.5625, 0.1875, 0.5625, 0.1875, 0.625, 0.125, 0.625, 0.125, 0.5, 0.1875, 0.5, 0.1875, 0.5625, 0.125, 0.5625, 0.1875, 0.5, 0.25, 0.5, 0.25, 0.5625, 0.1875, 0.5625, 0.125, 0.6875, 0.1875, 0.6875, 0.1875, 0.75, 0.125, 0.75, 0.125, 0.625, 0.1875, 0.625, 0.1875, 0.6875, 0.125, 0.6875, 0.1875, 0.625, 0.25, 0.625, 0.25, 0.6875, 0.1875, 0.6875, 0.75, 0.5625, 0.8125, 0.5625, 0.8125, 0.625, 0.75, 0.625, 0.75, 0.5, 0.8125, 0.5, 0.8125, 0.5625, 0.75, 0.5625, 0.8125, 0.5, 0.875, 0.5, 0.875, 0.5625, 0.8125, 0.5625, 0.625, 0.5625, 0.6875, 0.5625, 0.6875, 0.625, 0.625, 0.625, 0.625, 0.5, 0.6875, 0.5, 0.6875, 0.5625, 0.625, 0.5625, 0.6875, 0.5, 0.75, 0.5, 0.75, 0.5625, 0.6875, 0.5625, 0.625, 0.6875, 0.6875, 0.6875, 0.6875, 0.75, 0.625, 0.75, 0.625, 0.625, 0.6875, 0.625, 0.6875, 0.6875, 0.625, 0.6875, 0.6875, 0.625, 0.75, 0.625, 0.75, 0.6875, 0.6875, 0.6875, 0.3888, 0.8125, 0.3957, 0.8125, 0.3957, 0.875, 0.3888, 0.875, 0.3888, 0.75, 0.3957, 0.75, 0.3957, 0.8125, 0.3888, 0.8125, 0.3957, 0.75, 0.4025, 0.75, 0.4025, 0.8125, 0.3957, 0.8125, 0.375, 0.8125, 0.3819, 0.8125, 0.3819, 0.875, 0.375, 0.875, 0.375, 0.75, 0.3819, 0.75, 0.3819, 0.8125, 0.375, 0.8125, 0.3819, 0.75, 0.3888, 0.75, 0.3888, 0.8125, 0.3819, 0.8125, 0.375, 0.9375, 0.3819, 0.9375, 0.3819, 1.0, 0.375, 1.0, 0.375, 0.875, 0.3819, 0.875, 0.3819, 0.9375, 0.375, 0.9375, 0.3819, 0.875, 0.3888, 0.875, 0.3888, 0.9375, 0.3819, 0.9375, 0.3888, 0.5625, 0.3957, 0.5625, 0.3957, 0.625, 0.3888, 0.625, 0.3888, 0.5, 0.3957, 0.5, 0.3957, 0.5625, 0.3888, 0.5625, 0.3957, 0.5, 0.4025, 0.5, 0.4025, 0.5625, 0.3957, 0.5625, 0.375, 0.5625, 0.3819, 0.5625, 0.3819, 0.625, 0.375, 0.625, 0.375, 0.5, 0.3819, 0.5, 0.3819, 0.5625, 0.375, 0.5625, 0.3819, 0.5, 0.3888, 0.5, 0.3888, 0.5625, 0.3819, 0.5625, 0.375, 0.6875, 0.3819, 0.6875, 0.3819, 0.75, 0.375, 0.75, 0.375, 0.625, 0.3819, 0.625, 0.3819, 0.6875, 0.375, 0.6875, 0.3819, 0.625, 0.3888, 0.625, 0.3888, 0.6875, 0.3819, 0.6875, 0.3888, 0.3125, 0.3957, 0.3125, 0.3957, 0.375, 0.3888, 0.375, 0.3888, 0.25, 0.3957, 0.25, 0.3957, 0.3125, 0.3888, 0.3125, 0.3957, 0.25, 0.4025, 0.25, 0.4025, 0.3125, 0.3957, 0.3125, 0.375, 0.3125, 0.3819, 0.3125, 0.3819, 0.375, 0.375, 0.375, 0.375, 0.25, 0.3819, 0.25, 0.3819, 0.3125, 0.375, 0.3125, 0.3819, 0.25, 0.3888, 0.25, 0.3888, 0.3125, 0.3819, 0.3125, 0.375, 0.4375, 0.3819, 0.4375, 0.3819, 0.5, 0.375, 0.5, 0.375, 0.375, 0.3819, 0.375, 0.3819, 0.4375, 0.375, 0.4375, 0.3819, 0.375, 0.3888, 0.375, 0.3888, 0.4375, 0.3819, 0.4375, 0.3888, 0.0625, 0.3957, 0.0625, 0.3957, 0.125, 0.3888, 0.125, 0.3888, 0.0, 0.3957, 0.0, 0.3957, 0.0625, 0.3888, 0.0625, 0.3957, 0.0, 0.4025, 0.0, 0.4025, 0.0625, 0.3957, 0.0625, 0.375, 0.0625, 0.3819, 0.0625, 0.3819, 0.125, 0.375, 0.125, 0.375, 0.0, 0.3819, 0.0, 0.3819, 0.0625, 0.375, 0.0625, 0.3819, 0.0, 0.3888, 0.0, 0.3888, 0.0625, 0.3819, 0.0625, 0.375, 0.1875, 0.3819, 0.1875, 0.3819, 0.25, 0.375, 0.25, 0.375, 0.125, 0.3819, 0.125, 0.3819, 0.1875, 0.375, 0.1875, 0.3819, 0.125, 0.3888, 0.125, 0.3888, 0.1875, 0.3819, 0.1875, 0.4227, 0.8125, 0.4328, 0.8125, 0.4328, 0.875, 0.4227, 0.875, 0.4227, 0.75, 0.4328, 0.75, 0.4328, 0.8125, 0.4227, 0.8125, 0.4328, 0.75, 0.4428, 0.75, 0.4428, 0.8125, 0.4328, 0.8125, 0.4025, 0.8125, 0.4126, 0.8125, 0.4126, 0.875, 0.4025, 0.875, 0.4025, 0.75, 0.4126, 0.75, 0.4126, 0.8125, 0.4025, 0.8125, 0.4126, 0.75, 0.4227, 0.75, 0.4227, 0.8125, 0.4126, 0.8125, 0.4025, 0.9375, 0.4126, 0.9375, 0.4126, 1.0, 0.4025, 1.0, 0.4025, 0.875, 0.4126, 0.875, 0.4126, 0.9375, 0.4025, 0.9375, 0.4126, 0.875, 0.4227, 0.875, 0.4227, 0.9375, 0.4126, 0.9375, 0.4227, 0.5625, 0.4328, 0.5625, 0.4328, 0.625, 0.4227, 0.625, 0.4227, 0.5, 0.4328, 0.5, 0.4328, 0.5625, 0.4227, 0.5625, 0.4328, 0.5, 0.4428, 0.5, 0.4428, 0.5625, 0.4328, 0.5625, 0.4025, 0.5625, 0.4126, 0.5625, 0.4126, 0.625, 0.4025, 0.625, 0.4025, 0.5, 0.4126, 0.5, 0.4126, 0.5625, 0.4025, 0.5625, 0.4126, 0.5, 0.4227, 0.5, 0.4227, 0.5625, 0.4126, 0.5625, 0.4025, 0.6875, 0.4126, 0.6875, 0.4126, 0.75, 0.4025, 0.75, 0.4025, 0.625, 0.4126, 0.625, 0.4126, 0.6875, 0.4025, 0.6875, 0.4126, 0.625, 0.4227, 0.625, 0.4227, 0.6875, 0.4126, 0.6875, 0.4227, 0.3125, 0.4328, 0.3125, 0.4328, 0.375, 0.4227, 0.375, 0.4227, 0.25, 0.4328, 0.25, 0.4328, 0.3125, 0.4227, 0.3125, 0.4328, 0.25, 0.4428, 0.25, 0.4428, 0.3125, 0.4328, 0.3125, 0.4025, 0.3125, 0.4126, 0.3125, 0.4126, 0.375, 0.4025, 0.375, 0.4025, 0.25, 0.4126, 0.25, 0.4126, 0.3125, 0.4025, 0.3125, 0.4126, 0.25, 0.4227, 0.25, 0.4227, 0.3125, 0.4126, 0.3125, 0.4025, 0.4375, 0.4126, 0.4375, 0.4126, 0.5, 0.4025, 0.5, 0.4025, 0.375, 0.4126, 0.375, 0.4126, 0.4375, 0.4025, 0.4375, 0.4126, 0.375, 0.4227, 0.375, 0.4227, 0.4375, 0.4126, 0.4375, 0.4227, 0.0625, 0.4328, 0.0625, 0.4328, 0.125, 0.4227, 0.125, 0.4227, 0.0, 0.4328, 0.0, 0.4328, 0.0625, 0.4227, 0.0625, 0.4328, 0.0, 0.4428, 0.0, 0.4428, 0.0625, 0.4328, 0.0625, 0.4025, 0.0625, 0.4126, 0.0625, 0.4126, 0.125, 0.4025, 0.125, 0.4025, 0.0, 0.4126, 0.0, 0.4126, 0.0625, 0.4025, 0.0625, 0.4126, 0.0, 0.4227, 0.0, 0.4227, 0.0625, 0.4126, 0.0625, 0.4025, 0.1875, 0.4126, 0.1875, 0.4126, 0.25, 0.4025, 0.25, 0.4025, 0.125, 0.4126, 0.125, 0.4126, 0.1875, 0.4025, 0.1875, 0.4126, 0.125, 0.4227, 0.125, 0.4227, 0.1875, 0.4126, 0.1875, 0.4656, 0.8125, 0.477, 0.8125, 0.477, 0.875, 0.4656, 0.875, 0.4656, 0.75, 0.477, 0.75, 0.477, 0.8125, 0.4656, 0.8125, 0.477, 0.75, 0.4884, 0.75, 0.4884, 0.8125, 0.477, 0.8125, 0.4428, 0.8125, 0.4542, 0.8125, 0.4542, 0.875, 0.4428, 0.875, 0.4428, 0.75, 0.4542, 0.75, 0.4542, 0.8125, 0.4428, 0.8125, 0.4542, 0.75, 0.4656, 0.75, 0.4656, 0.8125, 0.4542, 0.8125, 0.4428, 0.9375, 0.4542, 0.9375, 0.4542, 1.0, 0.4428, 1.0, 0.4428, 0.875, 0.4542, 0.875, 0.4542, 0.9375, 0.4428, 0.9375, 0.4542, 0.875, 0.4656, 0.875, 0.4656, 0.9375, 0.4542, 0.9375, 0.4656, 0.5625, 0.477, 0.5625, 0.477, 0.625, 0.4656, 0.625, 0.4656, 0.5, 0.477, 0.5, 0.477, 0.5625, 0.4656, 0.5625, 0.477, 0.5, 0.4884, 0.5, 0.4884, 0.5625, 0.477, 0.5625, 0.4428, 0.5625, 0.4542, 0.5625, 0.4542, 0.625, 0.4428, 0.625, 0.4428, 0.5, 0.4542, 0.5, 0.4542, 0.5625, 0.4428, 0.5625, 0.4542, 0.5, 0.4656, 0.5, 0.4656, 0.5625, 0.4542, 0.5625, 0.4428, 0.6875, 0.4542, 0.6875, 0.4542, 0.75, 0.4428, 0.75, 0.4428, 0.625, 0.4542, 0.625, 0.4542, 0.6875, 0.4428, 0.6875, 0.4542, 0.625, 0.4656, 0.625, 0.4656, 0.6875, 0.4542, 0.6875, 0.4656, 0.3125, 0.477, 0.3125, 0.477, 0.375, 0.4656, 0.375, 0.4656, 0.25, 0.477, 0.25, 0.477, 0.3125, 0.4656, 0.3125, 0.477, 0.25, 0.4884, 0.25, 0.4884, 0.3125, 0.477, 0.3125, 0.4428, 0.3125, 0.4542, 0.3125, 0.4542, 0.375, 0.4428, 0.375, 0.4428, 0.25, 0.4542, 0.25, 0.4542, 0.3125, 0.4428, 0.3125, 0.4542, 0.25, 0.4656, 0.25, 0.4656, 0.3125, 0.4542, 0.3125, 0.4428, 0.4375, 0.4542, 0.4375, 0.4542, 0.5, 0.4428, 0.5, 0.4428, 0.375, 0.4542, 0.375, 0.4542, 0.4375, 0.4428, 0.4375, 0.4542, 0.375, 0.4656, 0.375, 0.4656, 0.4375, 0.4542, 0.4375, 0.4656, 0.0625, 0.477, 0.0625, 0.477, 0.125, 0.4656, 0.125, 0.4656, 0.0, 0.477, 0.0, 0.477, 0.0625, 0.4656, 0.0625, 0.477, 0.0, 0.4884, 0.0, 0.4884, 0.0625, 0.477, 0.0625, 0.4428, 0.0625, 0.4542, 0.0625, 0.4542, 0.125, 0.4428, 0.125, 0.4428, 0.0, 0.4542, 0.0, 0.4542, 0.0625, 0.4428, 0.0625, 0.4542, 0.0, 0.4656, 0.0, 0.4656, 0.0625, 0.4542, 0.0625, 0.4428, 0.1875, 0.4542, 0.1875, 0.4542, 0.25, 0.4428, 0.25, 0.4428, 0.125, 0.4542, 0.125, 0.4542, 0.1875, 0.4428, 0.1875, 0.4542, 0.125, 0.4656, 0.125, 0.4656, 0.1875, 0.4542, 0.1875, 0.5057, 0.8125, 0.5143, 0.8125, 0.5143, 0.875, 0.5057, 0.875, 0.5057, 0.75, 0.5143, 0.75, 0.5143, 0.8125, 0.5057, 0.8125, 0.5143, 0.75, 0.523, 0.75, 0.523, 0.8125, 0.5143, 0.8125, 0.4884, 0.8125, 0.497, 0.8125, 0.497, 0.875, 0.4884, 0.875, 0.4884, 0.75, 0.497, 0.75, 0.497, 0.8125, 0.4884, 0.8125, 0.497, 0.75, 0.5057, 0.75, 0.5057, 0.8125, 0.497, 0.8125, 0.4884, 0.9375, 0.497, 0.9375, 0.497, 1.0, 0.4884, 1.0, 0.4884, 0.875, 0.497, 0.875, 0.497, 0.9375, 0.4884, 0.9375, 0.497, 0.875, 0.5057, 0.875, 0.5057, 0.9375, 0.497, 0.9375, 0.5057, 0.5625, 0.5143, 0.5625, 0.5143, 0.625, 0.5057, 0.625, 0.5057, 0.5, 0.5143, 0.5, 0.5143, 0.5625, 0.5057, 0.5625, 0.5143, 0.5, 0.523, 0.5, 0.523, 0.5625, 0.5143, 0.5625, 0.4884, 0.5625, 0.497, 0.5625, 0.497, 0.625, 0.4884, 0.625, 0.4884, 0.5, 0.497, 0.5, 0.497, 0.5625, 0.4884, 0.5625, 0.497, 0.5, 0.5057, 0.5, 0.5057, 0.5625, 0.497, 0.5625, 0.4884, 0.6875, 0.497, 0.6875, 0.497, 0.75, 0.4884, 0.75, 0.4884, 0.625, 0.497, 0.625, 0.497, 0.6875, 0.4884, 0.6875, 0.497, 0.625, 0.5057, 0.625, 0.5057, 0.6875, 0.497, 0.6875, 0.5057, 0.3125, 0.5143, 0.3125, 0.5143, 0.375, 0.5057, 0.375, 0.5057, 0.25, 0.5143, 0.25, 0.5143, 0.3125, 0.5057, 0.3125, 0.5143, 0.25, 0.523, 0.25, 0.523, 0.3125, 0.5143, 0.3125, 0.4884, 0.3125, 0.497, 0.3125, 0.497, 0.375, 0.4884, 0.375, 0.4884, 0.25, 0.497, 0.25, 0.497, 0.3125, 0.4884, 0.3125, 0.497, 0.25, 0.5057, 0.25, 0.5057, 0.3125, 0.497, 0.3125, 0.4884, 0.4375, 0.497, 0.4375, 0.497, 0.5, 0.4884, 0.5, 0.4884, 0.375, 0.497, 0.375, 0.497, 0.4375, 0.4884, 0.4375, 0.497, 0.375, 0.5057, 0.375, 0.5057, 0.4375, 0.497, 0.4375, 0.5057, 0.0625, 0.5143, 0.0625, 0.5143, 0.125, 0.5057, 0.125, 0.5057, 0.0, 0.5143, 0.0, 0.5143, 0.0625, 0.5057, 0.0625, 0.5143, 0.0, 0.523, 0.0, 0.523, 0.0625, 0.5143, 0.0625, 0.4884, 0.0625, 0.497, 0.0625, 0.497, 0.125, 0.4884, 0.125, 0.4884, 0.0, 0.497, 0.0, 0.497, 0.0625, 0.4884, 0.0625, 0.497, 0.0, 0.5057, 0.0, 0.5057, 0.0625, 0.497, 0.0625, 0.4884, 0.1875, 0.497, 0.1875, 0.497, 0.25, 0.4884, 0.25, 0.4884, 0.125, 0.497, 0.125, 0.497, 0.1875, 0.4884, 0.1875, 0.497, 0.125, 0.5057, 0.125, 0.5057, 0.1875, 0.497, 0.1875, 0.5389, 0.8125, 0.5468, 0.8125, 0.5468, 0.875, 0.5389, 0.875, 0.5389, 0.75, 0.5468, 0.75, 0.5468, 0.8125, 0.5389, 0.8125, 0.5468, 0.75, 0.5548, 0.75, 0.5548, 0.8125, 0.5468, 0.8125, 0.523, 0.8125, 0.5309, 0.8125, 0.5309, 0.875, 0.523, 0.875, 0.523, 0.75, 0.5309, 0.75, 0.5309, 0.8125, 0.523, 0.8125, 0.5309, 0.75, 0.5389, 0.75, 0.5389, 0.8125, 0.5309, 0.8125, 0.523, 0.9375, 0.5309, 0.9375, 0.5309, 1.0, 0.523, 1.0, 0.523, 0.875, 0.5309, 0.875, 0.5309, 0.9375, 0.523, 0.9375, 0.5309, 0.875, 0.5389, 0.875, 0.5389, 0.9375, 0.5309, 0.9375, 0.5389, 0.5625, 0.5468, 0.5625, 0.5468, 0.625, 0.5389, 0.625, 0.5389, 0.5, 0.5468, 0.5, 0.5468, 0.5625, 0.5389, 0.5625, 0.5468, 0.5, 0.5548, 0.5, 0.5548, 0.5625, 0.5468, 0.5625, 0.523, 0.5625, 0.5309, 0.5625, 0.5309, 0.625, 0.523, 0.625, 0.523, 0.5, 0.5309, 0.5, 0.5309, 0.5625, 0.523, 0.5625, 0.5309, 0.5, 0.5389, 0.5, 0.5389, 0.5625, 0.5309, 0.5625, 0.523, 0.6875, 0.5309, 0.6875, 0.5309, 0.75, 0.523, 0.75, 0.523, 0.625, 0.5309, 0.625, 0.5309, 0.6875, 0.523, 0.6875, 0.5309, 0.625, 0.5389, 0.625, 0.5389, 0.6875, 0.5309, 0.6875, 0.5389, 0.3125, 0.5468, 0.3125, 0.5468, 0.375, 0.5389, 0.375, 0.5389, 0.25, 0.5468, 0.25, 0.5468, 0.3125, 0.5389, 0.3125, 0.5468, 0.25, 0.5548, 0.25, 0.5548, 0.3125, 0.5468, 0.3125, 0.523, 0.3125, 0.5309, 0.3125, 0.5309, 0.375, 0.523, 0.375, 0.523, 0.25, 0.5309, 0.25, 0.5309, 0.3125, 0.523, 0.3125, 0.5309, 0.25, 0.5389, 0.25, 0.5389, 0.3125, 0.5309, 0.3125, 0.523, 0.4375, 0.5309, 0.4375, 0.5309, 0.5, 0.523, 0.5, 0.523, 0.375, 0.5309, 0.375, 0.5309, 0.4375, 0.523, 0.4375, 0.5309, 0.375, 0.5389, 0.375, 0.5389, 0.4375, 0.5309, 0.4375, 0.5389, 0.0625, 0.5468, 0.0625, 0.5468, 0.125, 0.5389, 0.125, 0.5389, 0.0, 0.5468, 0.0, 0.5468, 0.0625, 0.5389, 0.0625, 0.5468, 0.0, 0.5548, 0.0, 0.5548, 0.0625, 0.5468, 0.0625, 0.523, 0.0625, 0.5309, 0.0625, 0.5309, 0.125, 0.523, 0.125, 0.523, 0.0, 0.5309, 0.0, 0.5309, 0.0625, 0.523, 0.0625, 0.5309, 0.0, 0.5389, 0.0, 0.5389, 0.0625, 0.5309, 0.0625, 0.523, 0.1875, 0.5309, 0.1875, 0.5309, 0.25, 0.523, 0.25, 0.523, 0.125, 0.5309, 0.125, 0.5309, 0.1875, 0.523, 0.1875, 0.5309, 0.125, 0.5389, 0.125, 0.5389, 0.1875, 0.5309, 0.1875, 0.5688, 0.8125, 0.5759, 0.8125, 0.5759, 0.875, 0.5688, 0.875, 0.5688, 0.75, 0.5759, 0.75, 0.5759, 0.8125, 0.5688, 0.8125, 0.5759, 0.75, 0.5829, 0.75, 0.5829, 0.8125, 0.5759, 0.8125, 0.5548, 0.8125, 0.5618, 0.8125, 0.5618, 0.875, 0.5548, 0.875, 0.5548, 0.75, 0.5618, 0.75, 0.5618, 0.8125, 0.5548, 0.8125, 0.5618, 0.75, 0.5688, 0.75, 0.5688, 0.8125, 0.5618, 0.8125, 0.5548, 0.9375, 0.5618, 0.9375, 0.5618, 1.0, 0.5548, 1.0, 0.5548, 0.875, 0.5618, 0.875, 0.5618, 0.9375, 0.5548, 0.9375, 0.5618, 0.875, 0.5688, 0.875, 0.5688, 0.9375, 0.5618, 0.9375, 0.5688, 0.5625, 0.5759, 0.5625, 0.5759, 0.625, 0.5688, 0.625, 0.5688, 0.5, 0.5759, 0.5, 0.5759, 0.5625, 0.5688, 0.5625, 0.5759, 0.5, 0.5829, 0.5, 0.5829, 0.5625, 0.5759, 0.5625, 0.5548, 0.5625, 0.5618, 0.5625, 0.5618, 0.625, 0.5548, 0.625, 0.5548, 0.5, 0.5618, 0.5, 0.5618, 0.5625, 0.5548, 0.5625, 0.5618, 0.5, 0.5688, 0.5, 0.5688, 0.5625, 0.5618, 0.5625, 0.5548, 0.6875, 0.5618, 0.6875, 0.5618, 0.75, 0.5548, 0.75, 0.5548, 0.625, 0.5618, 0.625, 0.5618, 0.6875, 0.5548, 0.6875, 0.5618, 0.625, 0.5688, 0.625, 0.5688, 0.6875, 0.5618, 0.6875, 0.5688, 0.3125, 0.5759, 0.3125, 0.5759, 0.375, 0.5688, 0.375, 0.5688, 0.25, 0.5759, 0.25, 0.5759, 0.3125, 0.5688, 0.3125, 0.5759, 0.25, 0.5829, 0.25, 0.5829, 0.3125, 0.5759, 0.3125, 0.5548, 0.3125, 0.5618, 0.3125, 0.5618, 0.375, 0.5548, 0.375, 0.5548, 0.25, 0.5618, 0.25, 0.5618, 0.3125, 0.5548, 0.3125, 0.5618, 0.25, 0.5688, 0.25, 0.5688, 0.3125, 0.5618, 0.3125, 0.5548, 0.4375, 0.5618, 0.4375, 0.5618, 0.5, 0.5548, 0.5, 0.5548, 0.375, 0.5618, 0.375, 0.5618, 0.4375, 0.5548, 0.4375, 0.5618, 0.375, 0.5688, 0.375, 0.5688, 0.4375, 0.5618, 0.4375, 0.5688, 0.0625, 0.5759, 0.0625, 0.5759, 0.125, 0.5688, 0.125, 0.5688, 0.0, 0.5759, 0.0, 0.5759, 0.0625, 0.5688, 0.0625, 0.5759, 0.0, 0.5829, 0.0, 0.5829, 0.0625, 0.5759, 0.0625, 0.5548, 0.0625, 0.5618, 0.0625, 0.5618, 0.125, 0.5548, 0.125, 0.5548, 0.0, 0.5618, 0.0, 0.5618, 0.0625, 0.5548, 0.0625, 0.5618, 0.0, 0.5688, 0.0, 0.5688, 0.0625, 0.5618, 0.0625, 0.5548, 0.1875, 0.5618, 0.1875, 0.5618, 0.25, 0.5548, 0.25, 0.5548, 0.125, 0.5618, 0.125, 0.5618, 0.1875, 0.5548, 0.1875, 0.5618, 0.125, 0.5688, 0.125, 0.5688, 0.1875, 0.5618, 0.1875, 0.5949, 0.8125, 0.601, 0.8125, 0.601, 0.875, 0.5949, 0.875, 0.5949, 0.75, 0.601, 0.75, 0.601, 0.8125, 0.5949, 0.8125, 0.601, 0.75, 0.607, 0.75, 0.607, 0.8125, 0.601, 0.8125, 0.5829, 0.8125, 0.5889, 0.8125, 0.5889, 0.875, 0.5829, 0.875, 0.5829, 0.75, 0.5889, 0.75, 0.5889, 0.8125, 0.5829, 0.8125, 0.5889, 0.75, 0.5949, 0.75, 0.5949, 0.8125, 0.5889, 0.8125, 0.5829, 0.9375, 0.5889, 0.9375, 0.5889, 1.0, 0.5829, 1.0, 0.5829, 0.875, 0.5889, 0.875, 0.5889, 0.9375, 0.5829, 0.9375, 0.5889, 0.875, 0.5949, 0.875, 0.5949, 0.9375, 0.5889, 0.9375, 0.5949, 0.5625, 0.601, 0.5625, 0.601, 0.625, 0.5949, 0.625, 0.5949, 0.5, 0.601, 0.5, 0.601, 0.5625, 0.5949, 0.5625, 0.601, 0.5, 0.607, 0.5, 0.607, 0.5625, 0.601, 0.5625, 0.5829, 0.5625, 0.5889, 0.5625, 0.5889, 0.625, 0.5829, 0.625, 0.5829, 0.5, 0.5889, 0.5, 0.5889, 0.5625, 0.5829, 0.5625, 0.5889, 0.5, 0.5949, 0.5, 0.5949, 0.5625, 0.5889, 0.5625, 0.5829, 0.6875, 0.5889, 0.6875, 0.5889, 0.75, 0.5829, 0.75, 0.5829, 0.625, 0.5889, 0.625, 0.5889, 0.6875, 0.5829, 0.6875, 0.5889, 0.625, 0.5949, 0.625, 0.5949, 0.6875, 0.5889, 0.6875, 0.5949, 0.3125, 0.601, 0.3125, 0.601, 0.375, 0.5949, 0.375, 0.5949, 0.25, 0.601, 0.25, 0.601, 0.3125, 0.5949, 0.3125, 0.601, 0.25, 0.607, 0.25, 0.607, 0.3125, 0.601, 0.3125, 0.5829, 0.3125, 0.5889, 0.3125, 0.5889, 0.375, 0.5829, 0.375, 0.5829, 0.25, 0.5889, 0.25, 0.5889, 0.3125, 0.5829, 0.3125, 0.5889, 0.25, 0.5949, 0.25, 0.5949, 0.3125, 0.5889, 0.3125, 0.5829, 0.4375, 0.5889, 0.4375, 0.5889, 0.5, 0.5829, 0.5, 0.5829, 0.375, 0.5889, 0.375, 0.5889, 0.4375, 0.5829, 0.4375, 0.5889, 0.375, 0.5949, 0.375, 0.5949, 0.4375, 0.5889, 0.4375, 0.5949, 0.0625, 0.601, 0.0625, 0.601, 0.125, 0.5949, 0.125, 0.5949, 0.0, 0.601, 0.0, 0.601, 0.0625, 0.5949, 0.0625, 0.601, 0.0, 0.607, 0.0, 0.607, 0.0625, 0.601, 0.0625, 0.5829, 0.0625, 0.5889, 0.0625, 0.5889, 0.125, 0.5829, 0.125, 0.5829, 0.0, 0.5889, 0.0, 0.5889, 0.0625, 0.5829, 0.0625, 0.5889, 0.0, 0.5949, 0.0, 0.5949, 0.0625, 0.5889, 0.0625, 0.5829, 0.1875, 0.5889, 0.1875, 0.5889, 0.25, 0.5829, 0.25, 0.5829, 0.125, 0.5889, 0.125, 0.5889, 0.1875, 0.5829, 0.1875, 0.5889, 0.125, 0.5949, 0.125, 0.5949, 0.1875, 0.5889, 0.1875, 0.5949, 0.1875, 0.601, 0.1875, 0.601, 0.25, 0.5949, 0.25, 0.5949, 0.125, 0.601, 0.125, 0.601, 0.1875, 0.5949, 0.1875, 0.601, 0.125, 0.607, 0.125, 0.607, 0.1875, 0.601, 0.1875, 0.5949, 0.4375, 0.601, 0.4375, 0.601, 0.5, 0.5949, 0.5, 0.5949, 0.375, 0.601, 0.375, 0.601, 0.4375, 0.5949, 0.4375, 0.601, 0.375, 0.607, 0.375, 0.607, 0.4375, 0.601, 0.4375, 0.5949, 0.6875, 0.601, 0.6875, 0.601, 0.75, 0.5949, 0.75, 0.5949, 0.625, 0.601, 0.625, 0.601, 0.6875, 0.5949, 0.6875, 0.601, 0.625, 0.607, 0.625, 0.607, 0.6875, 0.601, 0.6875, 0.5949, 0.9375, 0.601, 0.9375, 0.601, 1.0, 0.5949, 1.0, 0.5949, 0.875, 0.601, 0.875, 0.601, 0.9375, 0.5949, 0.9375, 0.601, 0.875, 0.607, 0.875, 0.607, 0.9375, 0.601, 0.9375, 0.5688, 0.1875, 0.5759, 0.1875, 0.5759, 0.25, 0.5688, 0.25, 0.5688, 0.125, 0.5759, 0.125, 0.5759, 0.1875, 0.5688, 0.1875, 0.5759, 0.125, 0.5829, 0.125, 0.5829, 0.1875, 0.5759, 0.1875, 0.5688, 0.4375, 0.5759, 0.4375, 0.5759, 0.5, 0.5688, 0.5, 0.5688, 0.375, 0.5759, 0.375, 0.5759, 0.4375, 0.5688, 0.4375, 0.5759, 0.375, 0.5829, 0.375, 0.5829, 0.4375, 0.5759, 0.4375, 0.5688, 0.6875, 0.5759, 0.6875, 0.5759, 0.75, 0.5688, 0.75, 0.5688, 0.625, 0.5759, 0.625, 0.5759, 0.6875, 0.5688, 0.6875, 0.5759, 0.625, 0.5829, 0.625, 0.5829, 0.6875, 0.5759, 0.6875, 0.5688, 0.9375, 0.5759, 0.9375, 0.5759, 1.0, 0.5688, 1.0, 0.5688, 0.875, 0.5759, 0.875, 0.5759, 0.9375, 0.5688, 0.9375, 0.5759, 0.875, 0.5829, 0.875, 0.5829, 0.9375, 0.5759, 0.9375, 0.5389, 0.1875, 0.5468, 0.1875, 0.5468, 0.25, 0.5389, 0.25, 0.5389, 0.125, 0.5468, 0.125, 0.5468, 0.1875, 0.5389, 0.1875, 0.5468, 0.125, 0.5548, 0.125, 0.5548, 0.1875, 0.5468, 0.1875, 0.5389, 0.4375, 0.5468, 0.4375, 0.5468, 0.5, 0.5389, 0.5, 0.5389, 0.375, 0.5468, 0.375, 0.5468, 0.4375, 0.5389, 0.4375, 0.5468, 0.375, 0.5548, 0.375, 0.5548, 0.4375, 0.5468, 0.4375, 0.5389, 0.6875, 0.5468, 0.6875, 0.5468, 0.75, 0.5389, 0.75, 0.5389, 0.625, 0.5468, 0.625, 0.5468, 0.6875, 0.5389, 0.6875, 0.5468, 0.625, 0.5548, 0.625, 0.5548, 0.6875, 0.5468, 0.6875, 0.5389, 0.9375, 0.5468, 0.9375, 0.5468, 1.0, 0.5389, 1.0, 0.5389, 0.875, 0.5468, 0.875, 0.5468, 0.9375, 0.5389, 0.9375, 0.5468, 0.875, 0.5548, 0.875, 0.5548, 0.9375, 0.5468, 0.9375, 0.5057, 0.1875, 0.5143, 0.1875, 0.5143, 0.25, 0.5057, 0.25, 0.5057, 0.125, 0.5143, 0.125, 0.5143, 0.1875, 0.5057, 0.1875, 0.5143, 0.125, 0.523, 0.125, 0.523, 0.1875, 0.5143, 0.1875, 0.5057, 0.4375, 0.5143, 0.4375, 0.5143, 0.5, 0.5057, 0.5, 0.5057, 0.375, 0.5143, 0.375, 0.5143, 0.4375, 0.5057, 0.4375, 0.5143, 0.375, 0.523, 0.375, 0.523, 0.4375, 0.5143, 0.4375, 0.5057, 0.6875, 0.5143, 0.6875, 0.5143, 0.75, 0.5057, 0.75, 0.5057, 0.625, 0.5143, 0.625, 0.5143, 0.6875, 0.5057, 0.6875, 0.5143, 0.625, 0.523, 0.625, 0.523, 0.6875, 0.5143, 0.6875, 0.5057, 0.9375, 0.5143, 0.9375, 0.5143, 1.0, 0.5057, 1.0, 0.5057, 0.875, 0.5143, 0.875, 0.5143, 0.9375, 0.5057, 0.9375, 0.5143, 0.875, 0.523, 0.875, 0.523, 0.9375, 0.5143, 0.9375, 0.4656, 0.1875, 0.477, 0.1875, 0.477, 0.25, 0.4656, 0.25, 0.4656, 0.125, 0.477, 0.125, 0.477, 0.1875, 0.4656, 0.1875, 0.477, 0.125, 0.4884, 0.125, 0.4884, 0.1875, 0.477, 0.1875, 0.4656, 0.4375, 0.477, 0.4375, 0.477, 0.5, 0.4656, 0.5, 0.4656, 0.375, 0.477, 0.375, 0.477, 0.4375, 0.4656, 0.4375, 0.477, 0.375, 0.4884, 0.375, 0.4884, 0.4375, 0.477, 0.4375, 0.4656, 0.6875, 0.477, 0.6875, 0.477, 0.75, 0.4656, 0.75, 0.4656, 0.625, 0.477, 0.625, 0.477, 0.6875, 0.4656, 0.6875, 0.477, 0.625, 0.4884, 0.625, 0.4884, 0.6875, 0.477, 0.6875, 0.4656, 0.9375, 0.477, 0.9375, 0.477, 1.0, 0.4656, 1.0, 0.4656, 0.875, 0.477, 0.875, 0.477, 0.9375, 0.4656, 0.9375, 0.477, 0.875, 0.4884, 0.875, 0.4884, 0.9375, 0.477, 0.9375, 0.4227, 0.1875, 0.4328, 0.1875, 0.4328, 0.25, 0.4227, 0.25, 0.4227, 0.125, 0.4328, 0.125, 0.4328, 0.1875, 0.4227, 0.1875, 0.4328, 0.125, 0.4428, 0.125, 0.4428, 0.1875, 0.4328, 0.1875, 0.4227, 0.4375, 0.4328, 0.4375, 0.4328, 0.5, 0.4227, 0.5, 0.4227, 0.375, 0.4328, 0.375, 0.4328, 0.4375, 0.4227, 0.4375, 0.4328, 0.375, 0.4428, 0.375, 0.4428, 0.4375, 0.4328, 0.4375, 0.4227, 0.6875, 0.4328, 0.6875, 0.4328, 0.75, 0.4227, 0.75, 0.4227, 0.625, 0.4328, 0.625, 0.4328, 0.6875, 0.4227, 0.6875, 0.4328, 0.625, 0.4428, 0.625, 0.4428, 0.6875, 0.4328, 0.6875, 0.4227, 0.9375, 0.4328, 0.9375, 0.4328, 1.0, 0.4227, 1.0, 0.4227, 0.875, 0.4328, 0.875, 0.4328, 0.9375, 0.4227, 0.9375, 0.4328, 0.875, 0.4428, 0.875, 0.4428, 0.9375, 0.4328, 0.9375, 0.3888, 0.1875, 0.3957, 0.1875, 0.3957, 0.25, 0.3888, 0.25, 0.3888, 0.125, 0.3957, 0.125, 0.3957, 0.1875, 0.3888, 0.1875, 0.3957, 0.125, 0.4025, 0.125, 0.4025, 0.1875, 0.3957, 0.1875, 0.3888, 0.4375, 0.3957, 0.4375, 0.3957, 0.5, 0.3888, 0.5, 0.3888, 0.375, 0.3957, 0.375, 0.3957, 0.4375, 0.3888, 0.4375, 0.3957, 0.375, 0.4025, 0.375, 0.4025, 0.4375, 0.3957, 0.4375, 0.3888, 0.6875, 0.3957, 0.6875, 0.3957, 0.75, 0.3888, 0.75, 0.3888, 0.625, 0.3957, 0.625, 0.3957, 0.6875, 0.3888, 0.6875, 0.3957, 0.625, 0.4025, 0.625, 0.4025, 0.6875, 0.3957, 0.6875, 0.3888, 0.9375, 0.3957, 0.9375, 0.3957, 1.0, 0.3888, 1.0, 0.3888, 0.875, 0.3957, 0.875, 0.3957, 0.9375, 0.3888, 0.9375, 0.3957, 0.875, 0.4025, 0.875, 0.4025, 0.9375, 0.3957, 0.9375, 0.75, 0.6875, 0.8125, 0.6875, 0.8125, 0.75, 0.75, 0.75, 0.75, 0.625, 0.8125, 0.625, 0.8125, 0.6875, 0.75, 0.6875, 0.8125, 0.625, 0.875, 0.625, 0.875, 0.6875, 0.8125, 0.6875, 0.25, 0.6875, 0.3125, 0.6875, 0.3125, 0.75, 0.25, 0.75, 0.25, 0.625, 0.3125, 0.625, 0.3125, 0.6875, 0.25, 0.6875, 0.3125, 0.625, 0.375, 0.625, 0.375, 0.6875, 0.3125, 0.6875, 0.616, 0.9375, 0.6205, 0.9375, 0.6205, 1.0, 0.616, 1.0, 0.616, 0.875, 0.6205, 0.875, 0.6205, 0.9375, 0.616, 0.9375, 0.6205, 0.875, 0.625, 0.875, 0.625, 0.9375, 0.6205, 0.9375, 0.616, 0.6875, 0.6205, 0.6875, 0.6205, 0.75, 0.616, 0.75, 0.616, 0.625, 0.6205, 0.625, 0.6205, 0.6875, 0.616, 0.6875, 0.6205, 0.625, 0.625, 0.625, 0.625, 0.6875, 0.6205, 0.6875, 0.616, 0.4375, 0.6205, 0.4375, 0.6205, 0.5, 0.616, 0.5, 0.616, 0.375, 0.6205, 0.375, 0.6205, 0.4375, 0.616, 0.4375, 0.6205, 0.375, 0.625, 0.375, 0.625, 0.4375, 0.6205, 0.4375, 0.616, 0.1875, 0.6205, 0.1875, 0.6205, 0.25, 0.616, 0.25, 0.616, 0.125, 0.6205, 0.125, 0.6205, 0.1875, 0.616, 0.1875, 0.6205, 0.125, 0.625, 0.125, 0.625, 0.1875, 0.6205, 0.1875])
me_cube.update()

# ---- curves / text
cu_tree = bpy.data.curves.new('tree', 'CURVE')
cu_tree.dimensions = '3D'
_sp = cu_tree.splines.new('BEZIER'); _sp.bezier_points.add(3)
_sp.bezier_points.foreach_set('co', [0.0, 0.0, 0.0, 0.0, 0.0, 1.701, 0.1957, -0.1671, 3.382, 0.4503, -0.3145, 4.996])
_sp.bezier_points.foreach_set('handle_left', [0.0, 0.0, -0.5669, -0.0383, 0.03272, 1.039, 0.1059, -0.1047, 2.727, 0.3509, -0.257, 4.366])
_sp.bezier_points.foreach_set('handle_right', [0.0, 0.0, 0.5669, 0.0383, -0.03272, 2.363, 0.2822, -0.2274, 4.014, 0.5497, -0.372, 5.627])
for _p, _l, _r in zip(_sp.bezier_points, ['VECTOR', 'AUTO', 'AUTO', 'AUTO'], ['VECTOR', 'AUTO', 'AUTO', 'AUTO']): _p.handle_left_type = _l; _p.handle_right_type = _r
_sp.bezier_points.foreach_set('radius', [0.1006, 0.06757, 0.03453, 0.0015])
_sp.resolution_u = 4
_sp = cu_tree.splines.new('BEZIER'); _sp.bezier_points.add(2)
_sp.bezier_points.foreach_set('co', [0.0, 0.0, 1.701, -0.215, -0.2029, 3.376, -0.2398, -0.4618, 4.976])
_sp.bezier_points.foreach_set('handle_left', [0.07167, 0.06763, 1.142, -0.1679, -0.1101, 2.72, -0.2301, -0.3607, 4.351])
_sp.bezier_points.foreach_set('handle_right', [-0.07167, -0.06763, 2.259, -0.26, -0.2914, 4.001, -0.2495, -0.5629, 5.601])
for _p, _l, _r in zip(_sp.bezier_points, ['VECTOR', 'AUTO', 'AUTO'], ['VECTOR', 'AUTO', 'AUTO']): _p.handle_left_type = _l; _p.handle_right_type = _r
_sp.bezier_points.foreach_set('radius', [0.06757, 0.03453, 0.0015])
_sp.resolution_u = 4
_sp = cu_tree.splines.new('BEZIER'); _sp.bezier_points.add(2)
_sp.bezier_points.foreach_set('co', [0.0, 0.0, 1.701, -0.06821, 0.2876, 3.376, 0.02231, 0.4072, 4.99])
_sp.bezier_points.foreach_set('handle_left', [0.02274, -0.09588, 1.142, -0.07343, 0.2068, 2.717, -0.01303, 0.3605, 4.36])
_sp.bezier_points.foreach_set('handle_right', [-0.02274, 0.09588, 2.259, -0.06322, 0.3647, 4.004, 0.05765, 0.4539, 5.621])
for _p, _l, _r in zip(_sp.bezier_points, ['VECTOR', 'AUTO', 'AUTO'], ['VECTOR', 'AUTO', 'AUTO']): _p.handle_left_type = _l; _p.handle_right_type = _r
_sp.bezier_points.foreach_set('radius', [0.06757, 0.03453, 0.0015])
_sp.resolution_u = 4
cu_tree.bevel_resolution = 1
cu_tree.bevel_depth = 1.0
cu_tree.resolution_u = 4
cu_tree.fill_mode = 'FULL'

# ---- objects
ob_tree = bpy.data.objects.new('tree', cu_tree)
ob_cube = bpy.data.objects.new('Cube', me_cube)

# ---- transforms, parenting, visibility, modifiers, constraints
ob_tree.location = (0.0, 0.0, 0.0)
ob_tree.scale = (1.549, 1.918, 0.9249)
_m = ob_tree.modifiers.new('Decimate', 'DECIMATE')
_m.ratio = 0.5
ob_cube.location = (0.0, 0.0, 5.745)
ob_cube.scale = (1.169, 1.169, 2.601)
_m = ob_cube.modifiers.new('Decimate', 'DECIMATE')
_m.ratio = 0.5

# ---- collection membership
scene.collection.objects.link(ob_tree)
scene.collection.objects.link(ob_cube)

# ---- scene / render settings (as saved in the file)
scene.frame_start = 1; scene.frame_end = 250; scene.frame_set(35)
scene.render.engine = 'BLENDER_EEVEE_NEXT'
scene.cycles.sampling_pattern = 'TABULATED_SOBOL'
scene.eevee.ray_tracing_options.trace_max_roughness = 0.0
bpy.context.view_layer.update()

# ---- added for rendering (the .blend has no active camera and no usable light): camera, sun
cam_auto = bpy.data.cameras.new('AutoCamera')
cam_auto.lens = 50.0
cam_auto.sensor_width = 36.0
cam_auto.clip_end = 1000.0
ob_auto_camera = bpy.data.objects.new('AutoCamera', cam_auto)
scene.collection.objects.link(ob_auto_camera)
ob_auto_camera.location = (8.9532, -10.7309, 10.9775)
ob_auto_camera.rotation_euler = (1.09748, -7.21219e-08, 0.694738)
scene.camera = ob_auto_camera
light_auto_sun = bpy.data.lights.new('AutoSun', 'SUN')
light_auto_sun.energy = 3.0
light_auto_sun.angle = 0.0523599
ob_auto_sun = bpy.data.objects.new('AutoSun', light_auto_sun)
scene.collection.objects.link(ob_auto_sun)
ob_auto_sun.rotation_euler = (0.872665, 0.174533, 0.523599)
bpy.context.view_layer.update()
